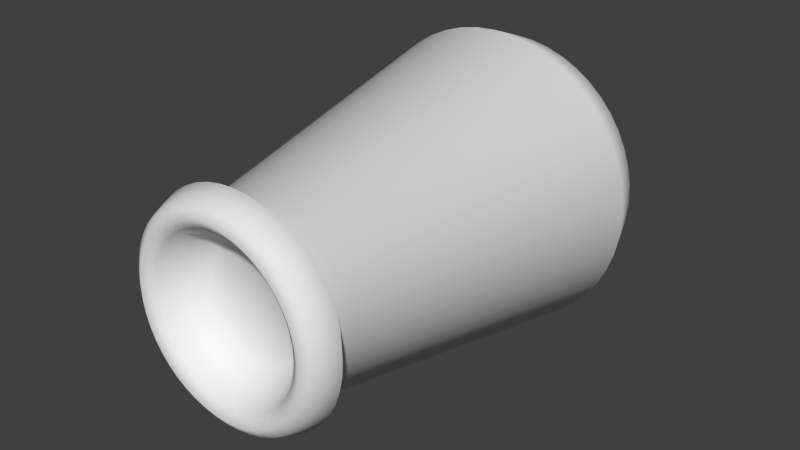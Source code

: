 # Source: cannon.blend  (saved by Blender 2.74.0; exported with 4.5.12 LTS)
import bpy
from mathutils import Matrix  # noqa: F401  (used for matrix-valued properties, if any)

bpy.ops.wm.read_factory_settings(use_empty=True)
scene = bpy.context.scene
scene.name = 'Scene'

# ---- collections
col_collection_1 = bpy.data.collections.new('Collection 1'); scene.collection.children.link(col_collection_1)

# ---- world
world_world = bpy.data.worlds.new('World'); scene.world = world_world
world_world.color = (0.05088, 0.05088, 0.05088)
world_world.use_sun_shadow = False
world_world.sun_shadow_jitter_overblur = 0.0
world_world.cycles.sampling_method = 'MANUAL'
world_world.cycles.sample_map_resolution = 256

# ---- meshes
me_torus = bpy.data.meshes.new('Torus')
me_torus.from_pydata([(1.275, 6.406e-08, -6.406e-08), (1.542, -0.1085, -6.974e-08), (1.426, -0.2245, -5.085e-08), (1.268, -0.267, -6.974e-08), (1.109, -0.2245, -5.085e-08), (0.9931, -0.1085, -6.974e-08), (0.75, 6.398e-08, -6.501e-08), (1.264, 7.48e-08, 0.1665), (1.529, -0.1085, 0.2013), (1.414, -0.2245, 0.1861), (1.257, -0.267, 0.1654), (1.1, -0.2245, 0.1448), (0.9846, -0.1085, 0.1296), (0.7436, 7.451e-08, 0.09789), (1.232, 9.001e-08, 0.3301), (1.489, -0.1085, 0.3991), (1.377, -0.2245, 0.3691), (1.224, -0.267, 0.3281), (1.071, -0.2245, 0.287), (0.9592, -0.1085, 0.257), (0.7244, 7.451e-08, 0.1941), (1.178, 9.001e-08, 0.488), (1.425, -0.1085, 0.5901), (1.317, -0.2245, 0.5457), (1.171, -0.267, 0.4851), (1.025, -0.2245, 0.4244), (0.9175, -0.1085, 0.38), (0.6929, 8.941e-08, 0.287), (1.104, 1.204e-07, 0.6376), (1.335, -0.1085, 0.771), (1.235, -0.2245, 0.713), (1.098, -0.267, 0.6338), (0.9605, -0.2245, 0.5545), (0.86, -0.1085, 0.4965), (0.6495, 8.941e-08, 0.375), (1.012, 1.204e-07, 0.7763), (1.223, -0.1085, 0.9387), (1.131, -0.2245, 0.8681), (1.006, -0.267, 0.7716), (0.8799, -0.2245, 0.6752), (0.7879, -0.1085, 0.6046), (0.595, 8.941e-08, 0.4566), (0.9018, 1.204e-07, 0.9018), (1.09, -0.1085, 1.09), (1.008, -0.2245, 1.008), (0.8963, -0.267, 0.8963), (0.7842, -0.2245, 0.7842), (0.7022, -0.1085, 0.7022), (0.5303, 1.192e-07, 0.5303), (0.7763, 1.204e-07, 1.012), (0.9387, -0.1085, 1.223), (0.8681, -0.2245, 1.131), (0.7716, -0.267, 1.006), (0.6752, -0.2245, 0.8799), (0.6046, -0.1085, 0.7879), (0.4566, 1.192e-07, 0.595), (0.6376, 1.204e-07, 1.104), (0.771, -0.1085, 1.335), (0.713, -0.2245, 1.235), (0.6338, -0.267, 1.098), (0.5545, -0.2245, 0.9605), (0.4965, -0.1085, 0.86), (0.375, 1.192e-07, 0.6495), (0.488, 1.204e-07, 1.178), (0.5901, -0.1085, 1.425), (0.5457, -0.2245, 1.317), (0.4851, -0.267, 1.171), (0.4244, -0.2245, 1.025), (0.38, -0.1085, 0.9175), (0.287, 1.192e-07, 0.6929), (0.3301, 1.204e-07, 1.232), (0.3991, -0.1085, 1.489), (0.3691, -0.2245, 1.377), (0.3281, -0.267, 1.224), (0.287, -0.2245, 1.071), (0.257, -0.1085, 0.9592), (0.1941, 1.192e-07, 0.7244), (0.1665, 1.204e-07, 1.264), (0.2013, -0.1085, 1.529), (0.1861, -0.2245, 1.414), (0.1654, -0.267, 1.257), (0.1448, -0.2245, 1.1), (0.1296, -0.1085, 0.9846), (0.09789, 1.192e-07, 0.7436), (6.242e-08, 1.204e-07, 1.275), (1.665e-07, -0.1085, 1.542), (1.665e-07, -0.2245, 1.426), (1.287e-07, -0.267, 1.268), (1.287e-07, -0.2245, 1.109), (9.096e-08, -0.1085, 0.9931), (8.941e-08, 1.192e-07, 0.75), (-0.1665, 1.204e-07, 1.264), (-0.2013, -0.1085, 1.529), (-0.1861, -0.2245, 1.414), (-0.1654, -0.267, 1.257), (-0.1448, -0.2245, 1.1), (-0.1296, -0.1085, 0.9846), (-0.09789, 1.192e-07, 0.7436), (-0.3301, 1.204e-07, 1.232), (-0.3991, -0.1085, 1.489), (-0.3691, -0.2245, 1.377), (-0.3281, -0.267, 1.224), (-0.287, -0.2245, 1.071), (-0.257, -0.1085, 0.9592), (-0.1941, 1.192e-07, 0.7244), (-0.488, 1.204e-07, 1.178), (-0.5901, -0.1085, 1.425), (-0.5457, -0.2245, 1.317), (-0.4851, -0.267, 1.171), (-0.4244, -0.2245, 1.025), (-0.38, -0.1085, 0.9175), (-0.287, 1.192e-07, 0.6929), (-0.6376, 1.204e-07, 1.104), (-0.771, -0.1085, 1.335), (-0.713, -0.2245, 1.235), (-0.6338, -0.267, 1.098), (-0.5545, -0.2245, 0.9605), (-0.4965, -0.1085, 0.86), (-0.375, 1.192e-07, 0.6495), (-0.7763, 1.204e-07, 1.012), (-0.9387, -0.1085, 1.223), (-0.8681, -0.2245, 1.131), (-0.7716, -0.267, 1.006), (-0.6752, -0.2245, 0.8799), (-0.6046, -0.1085, 0.7879), (-0.4566, 1.192e-07, 0.595), (-0.9018, 1.204e-07, 0.9018), (-1.09, -0.1085, 1.09), (-1.008, -0.2245, 1.008), (-0.8963, -0.267, 0.8963), (-0.7842, -0.2245, 0.7842), (-0.7022, -0.1085, 0.7022), (-0.5303, 1.192e-07, 0.5303), (-1.012, 1.204e-07, 0.7763), (-1.223, -0.1085, 0.9387), (-1.131, -0.2245, 0.8681), (-1.006, -0.267, 0.7716), (-0.8799, -0.2245, 0.6752), (-0.7879, -0.1085, 0.6046), (-0.595, 8.941e-08, 0.4566), (-1.104, 1.204e-07, 0.6376), (-1.335, -0.1085, 0.771), (-1.235, -0.2245, 0.713), (-1.098, -0.267, 0.6338), (-0.9605, -0.2245, 0.5545), (-0.86, -0.1085, 0.4965), (-0.6495, 8.941e-08, 0.375), (-1.178, 9.001e-08, 0.488), (-1.425, -0.1085, 0.5901), (-1.317, -0.2245, 0.5457), (-1.171, -0.267, 0.4851), (-1.025, -0.2245, 0.4244), (-0.9175, -0.1085, 0.38), (-0.6929, 8.941e-08, 0.287), (-1.232, 9.001e-08, 0.3301), (-1.489, -0.1085, 0.3991), (-1.377, -0.2245, 0.3691), (-1.224, -0.267, 0.3281), (-1.071, -0.2245, 0.287), (-0.9592, -0.1085, 0.257), (-0.7244, 7.451e-08, 0.1941), (-1.264, 7.48e-08, 0.1665), (-1.529, -0.1085, 0.2013), (-1.414, -0.2245, 0.1861), (-1.257, -0.267, 0.1654), (-1.1, -0.2245, 0.1448), (-0.9846, -0.1085, 0.1296), (-0.7436, 7.451e-08, 0.09789), (-1.275, 6.406e-08, 4.743e-08), (-1.542, -0.1085, 7.192e-08), (-1.426, -0.2245, 6.248e-08), (-1.268, -0.267, 6.248e-08), (-1.109, -0.2245, 4.359e-08), (-0.9931, -0.1085, 2.47e-08), (-0.75, 6.398e-08, 5.556e-10), (-1.264, 4.44e-08, -0.1665), (-1.529, -0.1085, -0.2013), (-1.414, -0.2245, -0.1861), (-1.257, -0.267, -0.1654), (-1.1, -0.2245, -0.1448), (-0.9846, -0.1085, -0.1296), (-0.7436, 5.96e-08, -0.09789), (-1.232, 2.92e-08, -0.3301), (-1.489, -0.1085, -0.3991), (-1.377, -0.2245, -0.3691), (-1.224, -0.267, -0.3281), (-1.071, -0.2245, -0.287), (-0.9592, -0.1085, -0.257), (-0.7244, 4.47e-08, -0.1941), (-1.178, 2.92e-08, -0.488), (-1.425, -0.1085, -0.5901), (-1.317, -0.2245, -0.5457), (-1.171, -0.267, -0.4851), (-1.025, -0.2245, -0.4244), (-0.9175, -0.1085, -0.38), (-0.6929, 2.98e-08, -0.287), (-1.104, -1.209e-09, -0.6376), (-1.335, -0.1085, -0.771), (-1.235, -0.2245, -0.713), (-1.098, -0.267, -0.6338), (-0.9605, -0.2245, -0.5545), (-0.86, -0.1085, -0.4965), (-0.6495, 2.98e-08, -0.375), (-1.012, -1.209e-09, -0.7763), (-1.223, -0.1085, -0.9387), (-1.131, -0.2245, -0.8681), (-1.006, -0.267, -0.7716), (-0.8799, -0.2245, -0.6752), (-0.7879, -0.1085, -0.6046), (-0.595, 2.98e-08, -0.4566), (-0.9018, -1.209e-09, -0.9018), (-1.09, -0.1085, -1.09), (-1.008, -0.2245, -1.008), (-0.8963, -0.267, -0.8963), (-0.7842, -0.2245, -0.7842), (-0.7022, -0.1085, -0.7022), (-0.5303, 0.0, -0.5303), (-0.7763, -1.209e-09, -1.012), (-0.9387, -0.1085, -1.223), (-0.8681, -0.2245, -1.131), (-0.7716, -0.267, -1.006), (-0.6752, -0.2245, -0.8799), (-0.6046, -0.1085, -0.7879), (-0.4566, 0.0, -0.595), (-0.6376, -1.209e-09, -1.104), (-0.771, -0.1085, -1.335), (-0.713, -0.2245, -1.235), (-0.6338, -0.267, -1.098), (-0.5545, -0.2245, -0.9605), (-0.4965, -0.1085, -0.86), (-0.375, 0.0, -0.6495), (-0.488, -1.209e-09, -1.178), (-0.5901, -0.1085, -1.425), (-0.5457, -0.2245, -1.317), (-0.4851, -0.267, -1.171), (-0.4244, -0.2245, -1.025), (-0.38, -0.1085, -0.9175), (-0.287, 0.0, -0.6929), (-0.3301, -1.209e-09, -1.232), (-0.3991, -0.1085, -1.489), (-0.3691, -0.2245, -1.377), (-0.3281, -0.267, -1.224), (-0.287, -0.2245, -1.071), (-0.257, -0.1085, -0.9592), (-0.1941, 0.0, -0.7244), (-0.1665, -1.209e-09, -1.264), (-0.2013, -0.1085, -1.529), (-0.1861, -0.2245, -1.414), (-0.1654, -0.267, -1.257), (-0.1448, -0.2245, -1.1), (-0.1296, -0.1085, -0.9846), (-0.0979, 0.0, -0.7436), (6.242e-08, -1.209e-09, -1.275), (1.665e-07, -0.1085, -1.542), (1.665e-07, -0.2245, -1.426), (1.287e-07, -0.267, -1.268), (1.287e-07, -0.2245, -1.109), (9.096e-08, -0.1085, -0.9931), (8.941e-08, 0.0, -0.75), (0.1665, -1.209e-09, -1.264), (0.2013, -0.1085, -1.529), (0.1861, -0.2245, -1.414), (0.1654, -0.267, -1.257), (0.1448, -0.2245, -1.1), (0.1296, -0.1085, -0.9846), (0.09789, 0.0, -0.7436), (0.3301, -1.209e-09, -1.232), (0.3991, -0.1085, -1.489), (0.3691, -0.2245, -1.377), (0.3281, -0.267, -1.224), (0.287, -0.2245, -1.071), (0.257, -0.1085, -0.9592), (0.1941, 0.0, -0.7244), (0.488, -1.209e-09, -1.178), (0.5901, -0.1085, -1.425), (0.5457, -0.2245, -1.317), (0.4851, -0.267, -1.171), (0.4244, -0.2245, -1.025), (0.38, -0.1085, -0.9175), (0.287, 0.0, -0.6929), (0.6376, -1.209e-09, -1.104), (0.771, -0.1085, -1.335), (0.713, -0.2245, -1.235), (0.6338, -0.267, -1.098), (0.5545, -0.2245, -0.9605), (0.4965, -0.1085, -0.86), (0.375, 0.0, -0.6495), (0.7763, -1.209e-09, -1.012), (0.9387, -0.1085, -1.223), (0.8681, -0.2245, -1.131), (0.7716, -0.267, -1.006), (0.6752, -0.2245, -0.8799), (0.6046, -0.1085, -0.7879), (0.4566, 0.0, -0.595), (0.9018, -1.209e-09, -0.9018), (1.09, -0.1085, -1.09), (1.008, -0.2245, -1.008), (0.8963, -0.267, -0.8963), (0.7842, -0.2245, -0.7842), (0.7022, -0.1085, -0.7022), (0.5303, 0.0, -0.5303), (1.012, -1.209e-09, -0.7763), (1.223, -0.1085, -0.9387), (1.131, -0.2245, -0.8681), (1.006, -0.267, -0.7716), (0.8799, -0.2245, -0.6752), (0.7879, -0.1085, -0.6046), (0.595, 2.98e-08, -0.4566), (1.104, -1.209e-09, -0.6376), (1.335, -0.1085, -0.771), (1.235, -0.2245, -0.713), (1.098, -0.267, -0.6338), (0.9605, -0.2245, -0.5545), (0.86, -0.1085, -0.4965), (0.6495, 2.98e-08, -0.375), (1.178, 2.92e-08, -0.488), (1.425, -0.1085, -0.5901), (1.317, -0.2245, -0.5457), (1.171, -0.267, -0.4851), (1.025, -0.2245, -0.4244), (0.9175, -0.1085, -0.38), (0.6929, 2.98e-08, -0.287), (1.232, 2.92e-08, -0.3301), (1.489, -0.1085, -0.3991), (1.377, -0.2245, -0.3691), (1.224, -0.267, -0.3281), (1.071, -0.2245, -0.287), (0.9592, -0.1085, -0.257), (0.7244, 4.47e-08, -0.1941), (1.264, 4.44e-08, -0.1665), (1.529, -0.1085, -0.2013), (1.414, -0.2245, -0.1861), (1.257, -0.267, -0.1654), (1.1, -0.2245, -0.1448), (0.9846, -0.1085, -0.1296), (0.7436, 5.96e-08, -0.09789), (-0.7503, 2.215, -0.5758), (-0.6688, 2.215, -0.6688), (-0.8738, 2.215, 0.3619), (1.847, 1.789, -1.066), (1.97, 1.789, -0.8162), (1.933, 2.002, -5.304e-07), (1.917, 2.002, 0.2523), (-0.3619, 2.215, 0.8738), (-0.2589, 2.296, 0.6251), (0.8191, 2.215, -0.4729), (0.586, 2.296, -0.3383), (-0.4729, 2.215, 0.8191), (-0.5758, 2.215, 0.7503), (-0.5368, 2.296, -0.4119), (-0.9136, 2.215, 0.2448), (-0.9377, 2.215, 0.1234), (0.8191, 2.215, 0.4729), (0.7503, 2.215, 0.5758), (0.5758, 2.215, -0.7503), (0.6688, 2.215, -0.6688), (1.367, 2.002, 1.367), (1.177, 2.002, 1.534), (-0.2589, 2.296, -0.6251), (-0.1751, 2.296, -0.6536), (-0.5368, 2.296, 0.4119), (-1.534, 2.002, 1.177), (-2.114, 1.789, -0.2784), (-2.06, 1.789, -0.552), (0.1751, 2.296, 0.6536), (0.5003, 2.002, 1.867), (0.6251, 2.296, -0.2589), (0.6536, 2.296, -0.1751), (-0.8191, 2.215, 0.4729), (-1.917, 2.002, -0.2523), (-1.867, 2.002, -0.5003), (0.552, 1.789, -2.06), (0.8162, 1.789, -1.97), (-0.3619, 2.215, -0.8738), (-0.9458, 2.215, -4.194e-07), (-0.9377, 2.215, -0.1234), (0.2784, 1.789, 2.114), (1.445e-07, 1.789, 2.133), (0.4729, 2.215, 0.8191), (0.3383, 2.296, 0.586), (2.06, 1.789, 0.552), (1.867, 2.002, 0.5003), (-0.4784, 2.296, -0.4784), (0.1234, 2.215, 0.9377), (0.08832, 2.296, 0.6708), (3.528e-08, 2.296, 0.6766), (-0.08832, 2.296, 0.6708), (0.8738, 2.215, 0.3619), (0.6766, 2.296, -5.407e-07), (0.6708, 2.296, 0.08832), (1.786, 2.002, -0.7398), (-0.6708, 2.296, -0.08832), (-1.298, 1.789, -1.692), (-1.177, 2.002, -1.534), (2.268e-07, 2.002, -1.933), (0.2523, 2.002, -1.917), (0.4119, 2.296, -0.5368), (0.4784, 2.296, -0.4784), (0.3619, 2.215, 0.8738), (1.917, 2.002, -0.2523), (-0.586, 2.296, 0.3383), (-0.6251, 2.296, 0.2589), (-1.674, 2.002, 0.9666), (1.867, 2.002, -0.5003), (0.2589, 2.296, -0.6251), (0.7398, 2.002, -1.786), (-0.7398, 2.002, 1.786), (-0.9666, 2.002, 1.674), (7.718e-08, 2.215, 0.9458), (-0.1234, 2.215, 0.9377), (-1.97, 1.789, -0.8162), (-0.6251, 2.296, -0.2589), (-1.786, 2.002, -0.7398), (-0.6766, 2.296, -4.869e-07), (1.066, 1.789, 1.847), (0.9666, 2.002, 1.674), (1.97, 1.789, 0.8162), (2.06, 1.789, -0.552), (-0.4119, 2.296, 0.5368), (-0.4784, 2.296, 0.4784), (0.4729, 2.215, -0.8191), (0.3383, 2.296, -0.586), (0.2589, 2.296, 0.6251), (1.674, 2.002, 0.9666), (1.534, 2.002, 1.177), (0.2448, 2.215, -0.9136), (0.2784, 1.789, -2.114), (0.9136, 2.215, 0.2448), (0.6536, 2.296, 0.1751), (-0.2448, 2.215, -0.9136), (-0.8162, 1.789, -1.97), (-0.7398, 2.002, -1.786), (-0.552, 1.789, 2.06), (-0.8162, 1.789, 1.97), (1.298, 1.789, 1.692), (0.2448, 2.215, 0.9136), (0.1751, 2.296, -0.6536), (-0.8191, 2.215, -0.4729), (-0.586, 2.296, -0.3383), (0.9136, 2.215, -0.2448), (-1.692, 1.789, 1.298), (-1.847, 1.789, 1.066), (0.4784, 2.296, 0.4784), (-1.508, 1.789, -1.508), (-1.933, 2.002, -3.646e-07), (1.786, 2.002, 0.7398), (-1.367, 2.002, -1.367), (1.674, 2.002, -0.9666), (1.508, 1.789, -1.508), (1.692, 1.789, -1.298), (-0.6688, 2.215, 0.6688), (-0.552, 1.789, -2.06), (3.528e-08, 2.296, -0.6766), (-0.7503, 2.215, 0.5758), (-0.5003, 2.002, -1.867), (0.6251, 2.296, 0.2589), (0.586, 2.296, 0.3383), (0.3619, 2.215, -0.8738), (0.2523, 2.002, 1.917), (1.177, 2.002, -1.534), (0.6708, 2.296, -0.08832), (-0.6536, 2.296, -0.1751), (-1.508, 1.789, 1.508), (2.268e-07, 2.002, 1.933), (-0.2523, 2.002, 1.917), (0.5758, 2.215, 0.7503), (0.4119, 2.296, 0.5368), (-0.2448, 2.215, 0.9136), (-0.1751, 2.296, 0.6536), (0.8738, 2.215, -0.3619), (1.367, 2.002, -1.367), (-0.1234, 2.215, -0.9377), (-0.6708, 2.296, 0.08832), (-1.917, 2.002, 0.2523), (0.7503, 2.215, -0.5758), (0.9377, 2.215, 0.1234), (1.445e-07, 1.789, -2.133), (-0.08832, 2.296, -0.6708), (-0.3383, 2.296, -0.586), (-0.9666, 2.002, -1.674), (-2.06, 1.789, 0.552), (-1.867, 2.002, 0.5003), (0.5368, 2.296, 0.4119), (0.8162, 1.789, 1.97), (0.7398, 2.002, 1.786), (-1.367, 2.002, 1.367), (-0.5003, 2.002, 1.867), (-0.2523, 2.002, -1.917), (-2.114, 1.789, 0.2784), (0.9377, 2.215, -0.1234), (1.847, 1.789, 1.066), (-0.3383, 2.296, 0.586), (0.9458, 2.215, -5.04e-07), (1.298, 1.789, -1.692), (-0.2784, 1.789, 2.114), (-0.6536, 2.296, 0.1751), (0.1234, 2.215, -0.9377), (0.08832, 2.296, -0.6708), (-1.177, 2.002, 1.534), (-0.4729, 2.215, -0.8191), (-1.847, 1.789, -1.066), (-0.8738, 2.215, -0.3619), (-1.674, 2.002, -0.9666), (-0.9136, 2.215, -0.2448), (2.114, 1.789, -0.2784), (7.718e-08, 2.215, -0.9458), (-0.2784, 1.789, -2.114), (-1.066, 1.789, -1.847), (0.6688, 2.215, 0.6688), (-0.5758, 2.215, -0.7503), (-1.298, 1.789, 1.692), (2.133, 1.789, -5.131e-07), (1.534, 2.002, -1.177), (0.9666, 2.002, -1.674), (0.5368, 2.296, -0.4119), (-1.692, 1.789, -1.298), (-1.534, 2.002, -1.177), (-2.133, 1.789, -3.267e-07), (0.552, 1.789, 2.06), (0.5003, 2.002, -1.867), (1.692, 1.789, 1.298), (-0.4119, 2.296, -0.5368), (1.066, 1.789, -1.847), (1.508, 1.789, 1.508), (2.114, 1.789, 0.2784), (-1.97, 1.789, 0.8162), (-1.786, 2.002, 0.7398), (-1.066, 1.789, 1.847), (-0.7503, 2.215, -0.5758), (-0.6688, 2.215, -0.6688), (-0.8738, 2.215, 0.3619), (-0.3619, 2.215, 0.8738), (0.8191, 2.215, -0.4729), (-0.4729, 2.215, 0.8191), (-0.5758, 2.215, 0.7503), (-0.9136, 2.215, 0.2448), (-0.9377, 2.215, 0.1234), (0.8191, 2.215, 0.4729), (0.7503, 2.215, 0.5758), (0.5758, 2.215, -0.7503), (0.6688, 2.215, -0.6688), (-0.8191, 2.215, 0.4729), (-0.3619, 2.215, -0.8738), (-0.9458, 2.215, -4.194e-07), (-0.9377, 2.215, -0.1234), (0.4729, 2.215, 0.8191), (0.1234, 2.215, 0.9377), (0.8738, 2.215, 0.3619), (0.3619, 2.215, 0.8738), (7.718e-08, 2.215, 0.9458), (-0.1234, 2.215, 0.9377), (0.4729, 2.215, -0.8191), (0.2448, 2.215, -0.9136), (0.9136, 2.215, 0.2448), (-0.2448, 2.215, -0.9136), (0.2448, 2.215, 0.9136), (-0.8191, 2.215, -0.4729), (0.9136, 2.215, -0.2448), (-0.6688, 2.215, 0.6688), (-0.7503, 2.215, 0.5758), (0.3619, 2.215, -0.8738), (0.5758, 2.215, 0.7503), (-0.2448, 2.215, 0.9136), (0.8738, 2.215, -0.3619), (-0.1234, 2.215, -0.9377), (0.7503, 2.215, -0.5758), (0.9377, 2.215, 0.1234), (0.9377, 2.215, -0.1234), (0.9458, 2.215, -5.04e-07), (0.1234, 2.215, -0.9377), (-0.4729, 2.215, -0.8191), (-0.8738, 2.215, -0.3619), (-0.9136, 2.215, -0.2448), (7.718e-08, 2.215, -0.9458), (0.6688, 2.215, 0.6688), (-0.5758, 2.215, -0.7503), (-0.7503, 2.215, -0.5758), (-0.6688, 2.215, -0.6688), (-0.8738, 2.215, 0.3619), (-0.3619, 2.215, 0.8738), (0.8191, 2.215, -0.4729), (-0.4729, 2.215, 0.8191), (-0.5758, 2.215, 0.7503), (-0.9136, 2.215, 0.2448), (-0.9377, 2.215, 0.1234), (0.8191, 2.215, 0.4729), (0.7503, 2.215, 0.5758), (0.5758, 2.215, -0.7503), (0.6688, 2.215, -0.6688), (-0.8191, 2.215, 0.4729), (-0.3619, 2.215, -0.8738), (-0.9458, 2.215, -4.194e-07), (-0.9377, 2.215, -0.1234), (0.4729, 2.215, 0.8191), (0.1234, 2.215, 0.9377), (0.8738, 2.215, 0.3619), (0.3619, 2.215, 0.8738), (7.718e-08, 2.215, 0.9458), (-0.1234, 2.215, 0.9377), (0.4729, 2.215, -0.8191), (0.2448, 2.215, -0.9136), (0.9136, 2.215, 0.2448), (-0.2448, 2.215, -0.9136), (0.2448, 2.215, 0.9136), (-0.8191, 2.215, -0.4729), (0.9136, 2.215, -0.2448), (-0.6688, 2.215, 0.6688), (-0.7503, 2.215, 0.5758), (0.3619, 2.215, -0.8738), (0.5758, 2.215, 0.7503), (-0.2448, 2.215, 0.9136), (0.8738, 2.215, -0.3619), (-0.1234, 2.215, -0.9377), (0.7503, 2.215, -0.5758), (0.9377, 2.215, 0.1234), (0.9377, 2.215, -0.1234), (0.9458, 2.215, -5.04e-07), (0.1234, 2.215, -0.9377), (-0.4729, 2.215, -0.8191), (-0.8738, 2.215, -0.3619), (-0.9136, 2.215, -0.2448), (7.718e-08, 2.215, -0.9458), (0.6688, 2.215, 0.6688), (-0.5758, 2.215, -0.7503), (-1.109, 2.166, 0.8643), (0.3695, 2.166, 1.366), (0.5436, 2.166, -1.29), (-1.293, 2.166, -0.5292), (0.9996, 2.166, 1.002), (1.223, 2.166, -0.6941), (1.363, 2.166, 0.3724), (0.005772, 2.166, -1.397), (-0.5321, 2.166, 1.307), (0.1892, 2.166, 1.402), (0.8614, 2.166, -1.106), (1.399, 2.166, -0.1748), (-1.388, 2.166, 0.1921), (-1.211, 2.166, 0.7114), (-0.697, 2.166, -1.209), (-1.352, 2.166, -0.3551), (-0.5321, 2.166, -1.29), (1.121, 2.166, 0.8643), (0.005772, 2.166, 1.414), (-0.1777, 2.166, 1.402), (-0.358, 2.166, -1.349), (-0.697, 2.166, 1.226), (1.363, 2.166, -0.3551), (-1.352, 2.166, 0.3724), (1.121, 2.166, -0.8469), (-0.9881, 2.166, -0.9852), (0.1892, 2.166, -1.385), (1.399, 2.166, 0.1921), (-0.8498, 2.166, -1.106), (-1.388, 2.166, -0.1748), (0.5436, 2.166, 1.307), (1.223, 2.166, 0.7114), (0.3695, 2.166, -1.349), (-0.9881, 2.166, 1.002), (-0.1777, 2.166, -1.385), (-0.8498, 2.166, 1.124), (0.9996, 2.166, -0.9852), (-0.358, 2.166, 1.366), (1.304, 2.166, -0.5292), (-1.109, 2.166, -0.8469), (-1.4, 2.166, 0.008667), (-1.211, 2.166, -0.6941), (0.7085, 2.166, 1.226), (-1.293, 2.166, 0.5465), (1.411, 2.166, 0.008667), (1.304, 2.166, 0.5465), (0.8614, 2.166, 1.124), (0.7085, 2.166, -1.209)], [(555, 435), (398, 548), (572, 503), (375, 544), (528, 336), (437, 556), (563, 469), (345, 532), (538, 353), (352, 537), (549, 408), (383, 546), (571, 501), (531, 343), (467, 562), (378, 545), (566, 475), (492, 568), (534, 348), (347, 533), (550, 409), (539, 354), (420, 551), (573, 505), (471, 564), (541, 368), (453, 559), (450, 558), (565, 474), (355, 540), (374, 543), (530, 338), (542, 373), (499, 570), (557, 439), (465, 561), (351, 536), (489, 567), (575, 509), (337, 529), (552, 425), (496, 569), (429, 554), (457, 560), (547, 387), (427, 553), (574, 508), (350, 535), (617, 569), (573, 621), (578, 530), (541, 589), (580, 532), (565, 613), (600, 552), (576, 528), (556, 604), (602, 554), (542, 590), (615, 567), (557, 605), (614, 566), (568, 616), (584, 536), (535, 583), (603, 555), (548, 596), (606, 558), (534, 582), (579, 531), (562, 610), (611, 563), (587, 539), (551, 599), (619, 571), (572, 620), (607, 559), (592, 544), (543, 591), (564, 612), (609, 561), (574, 622), (623, 575), (529, 577), (586, 538), (537, 585), (595, 547), (553, 601), (597, 549), (546, 594), (593, 545), (618, 570), (540, 588), (608, 560), (550, 598), (533, 581)], [(0, 7, 8, 1), (1, 8, 9, 2), (2, 9, 10, 3), (3, 10, 11, 4), (4, 11, 12, 5), (5, 12, 13, 6), (7, 14, 15, 8), (8, 15, 16, 9), (9, 16, 17, 10), (10, 17, 18, 11), (11, 18, 19, 12), (12, 19, 20, 13), (14, 21, 22, 15), (15, 22, 23, 16), (16, 23, 24, 17), (17, 24, 25, 18), (18, 25, 26, 19), (19, 26, 27, 20), (21, 28, 29, 22), (22, 29, 30, 23), (23, 30, 31, 24), (24, 31, 32, 25), (25, 32, 33, 26), (26, 33, 34, 27), (28, 35, 36, 29), (29, 36, 37, 30), (30, 37, 38, 31), (31, 38, 39, 32), (32, 39, 40, 33), (33, 40, 41, 34), (35, 42, 43, 36), (36, 43, 44, 37), (37, 44, 45, 38), (38, 45, 46, 39), (39, 46, 47, 40), (40, 47, 48, 41), (42, 49, 50, 43), (43, 50, 51, 44), (44, 51, 52, 45), (45, 52, 53, 46), (46, 53, 54, 47), (47, 54, 55, 48), (49, 56, 57, 50), (50, 57, 58, 51), (51, 58, 59, 52), (52, 59, 60, 53), (53, 60, 61, 54), (54, 61, 62, 55), (56, 63, 64, 57), (57, 64, 65, 58), (58, 65, 66, 59), (59, 66, 67, 60), (60, 67, 68, 61), (61, 68, 69, 62), (63, 70, 71, 64), (64, 71, 72, 65), (65, 72, 73, 66), (66, 73, 74, 67), (67, 74, 75, 68), (68, 75, 76, 69), (70, 77, 78, 71), (71, 78, 79, 72), (72, 79, 80, 73), (73, 80, 81, 74), (74, 81, 82, 75), (75, 82, 83, 76), (77, 84, 85, 78), (78, 85, 86, 79), (79, 86, 87, 80), (80, 87, 88, 81), (81, 88, 89, 82), (82, 89, 90, 83), (84, 91, 92, 85), (85, 92, 93, 86), (86, 93, 94, 87), (87, 94, 95, 88), (88, 95, 96, 89), (89, 96, 97, 90), (91, 98, 99, 92), (92, 99, 100, 93), (93, 100, 101, 94), (94, 101, 102, 95), (95, 102, 103, 96), (96, 103, 104, 97), (98, 105, 106, 99), (99, 106, 107, 100), (100, 107, 108, 101), (101, 108, 109, 102), (102, 109, 110, 103), (103, 110, 111, 104), (105, 112, 113, 106), (106, 113, 114, 107), (107, 114, 115, 108), (108, 115, 116, 109), (109, 116, 117, 110), (110, 117, 118, 111), (112, 119, 120, 113), (113, 120, 121, 114), (114, 121, 122, 115), (115, 122, 123, 116), (116, 123, 124, 117), (117, 124, 125, 118), (119, 126, 127, 120), (120, 127, 128, 121), (121, 128, 129, 122), (122, 129, 130, 123), (123, 130, 131, 124), (124, 131, 132, 125), (126, 133, 134, 127), (127, 134, 135, 128), (128, 135, 136, 129), (129, 136, 137, 130), (130, 137, 138, 131), (131, 138, 139, 132), (133, 140, 141, 134), (134, 141, 142, 135), (135, 142, 143, 136), (136, 143, 144, 137), (137, 144, 145, 138), (138, 145, 146, 139), (140, 147, 148, 141), (141, 148, 149, 142), (142, 149, 150, 143), (143, 150, 151, 144), (144, 151, 152, 145), (145, 152, 153, 146), (147, 154, 155, 148), (148, 155, 156, 149), (149, 156, 157, 150), (150, 157, 158, 151), (151, 158, 159, 152), (152, 159, 160, 153), (154, 161, 162, 155), (155, 162, 163, 156), (156, 163, 164, 157), (157, 164, 165, 158), (158, 165, 166, 159), (159, 166, 167, 160), (161, 168, 169, 162), (162, 169, 170, 163), (163, 170, 171, 164), (164, 171, 172, 165), (165, 172, 173, 166), (166, 173, 174, 167), (168, 175, 176, 169), (169, 176, 177, 170), (170, 177, 178, 171), (171, 178, 179, 172), (172, 179, 180, 173), (173, 180, 181, 174), (175, 182, 183, 176), (176, 183, 184, 177), (177, 184, 185, 178), (178, 185, 186, 179), (179, 186, 187, 180), (180, 187, 188, 181), (182, 189, 190, 183), (183, 190, 191, 184), (184, 191, 192, 185), (185, 192, 193, 186), (186, 193, 194, 187), (187, 194, 195, 188), (189, 196, 197, 190), (190, 197, 198, 191), (191, 198, 199, 192), (192, 199, 200, 193), (193, 200, 201, 194), (194, 201, 202, 195), (196, 203, 204, 197), (197, 204, 205, 198), (198, 205, 206, 199), (199, 206, 207, 200), (200, 207, 208, 201), (201, 208, 209, 202), (203, 210, 211, 204), (204, 211, 212, 205), (205, 212, 213, 206), (206, 213, 214, 207), (207, 214, 215, 208), (208, 215, 216, 209), (210, 217, 218, 211), (211, 218, 219, 212), (212, 219, 220, 213), (213, 220, 221, 214), (214, 221, 222, 215), (215, 222, 223, 216), (217, 224, 225, 218), (218, 225, 226, 219), (219, 226, 227, 220), (220, 227, 228, 221), (221, 228, 229, 222), (222, 229, 230, 223), (224, 231, 232, 225), (225, 232, 233, 226), (226, 233, 234, 227), (227, 234, 235, 228), (228, 235, 236, 229), (229, 236, 237, 230), (56, 49, 434, 414), (91, 84, 377, 494), (161, 154, 480, 488), (231, 238, 239, 232), (232, 239, 240, 233), (233, 240, 241, 234), (234, 241, 242, 235), (235, 242, 243, 236), (236, 243, 244, 237), (77, 70, 518, 376), (7, 0, 511, 524), (154, 147, 525, 480), (224, 217, 392, 507), (238, 245, 246, 239), (239, 246, 247, 240), (240, 247, 248, 241), (241, 248, 249, 242), (242, 249, 250, 243), (243, 250, 251, 244), (14, 7, 524, 380), (196, 189, 410, 500), (189, 182, 363, 410), (245, 252, 253, 246), (246, 253, 254, 247), (247, 254, 255, 248), (248, 255, 256, 249), (249, 256, 257, 250), (250, 257, 258, 251), (168, 161, 488, 517), (28, 21, 416, 490), (252, 259, 260, 253), (253, 260, 261, 254), (254, 261, 262, 255), (255, 262, 263, 256), (256, 263, 264, 257), (257, 264, 265, 258), (203, 196, 500, 515), (147, 140, 441, 525), (105, 98, 432, 433), (259, 266, 267, 260), (260, 267, 268, 261), (261, 268, 269, 262), (262, 269, 270, 263), (263, 270, 271, 264), (264, 271, 272, 265), (266, 259, 426, 371), (266, 273, 274, 267), (267, 274, 275, 268), (268, 275, 276, 269), (269, 276, 277, 270), (270, 277, 278, 271), (271, 278, 279, 272), (217, 210, 443, 392), (182, 175, 362, 363), (273, 280, 281, 274), (274, 281, 282, 275), (275, 282, 283, 276), (276, 283, 284, 277), (277, 284, 285, 278), (278, 285, 286, 279), (133, 126, 462, 440), (35, 28, 490, 520), (0, 329, 504, 511), (259, 252, 476, 426), (175, 168, 517, 362), (280, 287, 288, 281), (281, 288, 289, 282), (282, 289, 290, 283), (283, 290, 291, 284), (284, 291, 292, 285), (285, 292, 293, 286), (63, 56, 414, 483), (231, 224, 507, 430), (245, 238, 451, 506), (287, 294, 295, 288), (288, 295, 296, 289), (289, 296, 297, 290), (290, 297, 298, 291), (291, 298, 299, 292), (292, 299, 300, 293), (315, 308, 339, 340), (287, 280, 522, 493), (280, 273, 372, 522), (294, 301, 302, 295), (295, 302, 303, 296), (296, 303, 304, 297), (297, 304, 305, 298), (298, 305, 306, 299), (299, 306, 307, 300), (308, 301, 449, 339), (49, 42, 523, 434), (238, 231, 430, 451), (98, 91, 494, 432), (301, 308, 309, 302), (302, 309, 310, 303), (303, 310, 311, 304), (304, 311, 312, 305), (305, 312, 313, 306), (306, 313, 314, 307), (273, 266, 371, 372), (119, 112, 527, 510), (322, 315, 340, 417), (301, 294, 448, 449), (308, 315, 316, 309), (309, 316, 317, 310), (310, 317, 318, 311), (311, 318, 319, 312), (312, 319, 320, 313), (313, 320, 321, 314), (294, 287, 493, 448), (42, 35, 520, 523), (315, 322, 323, 316), (316, 323, 324, 317), (317, 324, 325, 318), (318, 325, 326, 319), (319, 326, 327, 320), (320, 327, 328, 321), (84, 77, 376, 377), (252, 245, 506, 476), (112, 105, 433, 527), (140, 133, 440, 441), (322, 329, 330, 323), (323, 330, 331, 324), (324, 331, 332, 325), (325, 332, 333, 326), (326, 333, 334, 327), (327, 334, 335, 328), (70, 63, 483, 518), (210, 203, 515, 443), (126, 119, 510, 462), (329, 0, 1, 330), (330, 1, 2, 331), (331, 2, 3, 332), (332, 3, 4, 333), (333, 4, 5, 334), (334, 5, 6, 335), (329, 322, 417, 504), (21, 14, 380, 416), (258, 90, 97, 104, 111, 118, 125, 132, 139, 146, 153, 160, 167, 174, 181, 188, 195, 202, 209, 216, 223, 230, 237, 244, 251), (668, 651, 342, 341), (511, 341, 342, 524), (651, 630, 381, 342), (342, 381, 380, 524), (630, 669, 445, 381), (381, 445, 416, 380), (669, 655, 423, 445), (445, 423, 490, 416), (655, 641, 424, 423), (423, 424, 520, 490), (641, 628, 356, 424), (424, 356, 523, 520), (628, 670, 357, 356), (356, 357, 434, 523), (670, 666, 415, 357), (357, 415, 414, 434), (666, 654, 484, 415), (415, 484, 483, 414), (654, 625, 365, 484), (484, 365, 518, 483), (625, 633, 458, 365), (365, 458, 376, 518), (633, 642, 463, 458), (458, 463, 377, 376), (642, 643, 464, 463), (463, 464, 494, 377), (643, 661, 486, 464), (464, 486, 432, 494), (661, 632, 406, 486), (486, 406, 433, 432), (632, 645, 407, 406), (406, 407, 527, 433), (645, 659, 498, 407), (407, 498, 510, 527), (659, 657, 485, 498), (498, 485, 462, 510), (657, 624, 361, 485), (485, 361, 440, 462), (624, 637, 402, 361), (361, 402, 441, 440), (637, 667, 526, 402), (402, 526, 525, 441), (667, 647, 481, 526), (526, 481, 480, 525), (647, 636, 473, 481), (481, 473, 488, 480), (636, 664, 444, 473), (473, 444, 517, 488), (664, 653, 369, 444), (444, 369, 362, 517), (653, 639, 370, 369), (369, 370, 363, 362), (639, 627, 412, 370), (370, 412, 410, 363), (627, 665, 502, 412), (412, 502, 500, 410), (665, 663, 516, 502), (502, 516, 515, 500), (663, 649, 446, 516), (516, 446, 443, 515), (649, 652, 393, 446), (446, 393, 392, 443), (652, 638, 479, 393), (393, 479, 507, 392), (638, 640, 431, 479), (479, 431, 430, 507), (640, 644, 454, 431), (431, 454, 451, 430), (644, 658, 487, 454), (454, 487, 506, 451), (658, 631, 394, 487), (487, 394, 476, 506), (631, 650, 395, 394), (394, 395, 426, 476), (650, 656, 519, 395), (395, 519, 371, 426), (656, 626, 405, 519), (519, 405, 372, 371), (626, 671, 513, 405), (405, 513, 522, 372), (671, 634, 459, 513), (513, 459, 493, 522), (634, 660, 470, 459), (459, 470, 448, 493), (660, 648, 512, 470), (470, 512, 449, 448), (648, 629, 447, 512), (512, 447, 339, 449), (629, 662, 390, 447), (447, 390, 340, 339), (662, 646, 403, 390), (390, 403, 417, 340), (646, 635, 399, 403), (403, 399, 504, 417), (358, 478, 521, 382, 349, 438, 411, 461, 391, 413, 472, 495, 401, 400, 360, 419, 418, 491, 344, 468, 386, 385, 452, 477, 359), (635, 668, 341, 399), (399, 341, 511, 504), (460, 388, 668, 635), (367, 460, 635, 646), (366, 367, 646, 662), (346, 366, 662, 629), (514, 346, 629, 648), (397, 514, 648, 660), (396, 397, 660, 634), (421, 396, 634, 671), (404, 421, 671, 626), (436, 404, 626, 656), (497, 436, 656, 650), (452, 497, 650, 631), (477, 452, 631, 658), (359, 477, 658, 644), (358, 359, 644, 640), (478, 358, 640, 638), (521, 478, 638, 652), (382, 521, 652, 649), (349, 382, 649, 663), (438, 349, 663, 665), (411, 438, 665, 627), (461, 411, 627, 639), (391, 461, 639, 653), (413, 391, 653, 664), (472, 413, 664, 636), (495, 472, 636, 647), (401, 495, 647, 667), (400, 401, 667, 637), (360, 400, 637, 624), (419, 360, 624, 657), (418, 419, 657, 659), (491, 418, 659, 645), (344, 491, 645, 632), (468, 344, 632, 661), (386, 468, 661, 643), (385, 386, 643, 642), (384, 385, 642, 633), (364, 384, 633, 625), (422, 364, 625, 654), (379, 422, 654, 666), (466, 379, 666, 670), (442, 466, 670, 628), (482, 442, 628, 641), (456, 482, 641, 655), (455, 456, 655, 669), (428, 455, 669, 630), (389, 428, 630, 651), (388, 389, 651, 668), (452, 385, 384, 364, 422, 379, 466, 442, 482, 456, 455, 428, 389, 388, 460, 367, 366, 346, 514, 397, 396, 421, 404, 436, 497), (55, 62, 69, 76, 83, 90, 258, 265, 272, 279, 286, 293, 300, 307, 314, 321, 328, 335, 6, 13, 20, 27, 34, 41, 48)])
me_torus.polygons.foreach_set('use_smooth', [True] * 484)
_uv = me_torus.uv_layers.new(name='UVMap')
_uv.uv.foreach_set('vector', [0.2238, 0.7032, 0.2219, 0.7186, 0.1977, 0.7152, 0.1997, 0.7001, 0.1997, 0.7001, 0.1977, 0.7152, 0.185, 0.7134, 0.187, 0.6986, 0.187, 0.6986, 0.185, 0.7134, 0.1713, 0.7113, 0.1733, 0.6968, 0.1733, 0.6968, 0.1713, 0.7113, 0.1561, 0.7089, 0.1581, 0.6947, 0.1581, 0.6947, 0.1561, 0.7089, 0.1395, 0.7062, 0.1414, 0.6925, 0.1414, 0.6925, 0.1395, 0.7062, 0.1078, 0.7013, 0.1093, 0.6884, 0.2219, 0.7186, 0.2198, 0.7342, 0.1953, 0.7303, 0.1977, 0.7152, 0.1977, 0.7152, 0.1953, 0.7303, 0.1826, 0.7283, 0.185, 0.7134, 0.185, 0.7134, 0.1826, 0.7283, 0.1689, 0.7258, 0.1713, 0.7113, 0.1713, 0.7113, 0.1689, 0.7258, 0.1537, 0.723, 0.1561, 0.7089, 0.1561, 0.7089, 0.1537, 0.723, 0.1372, 0.7199, 0.1395, 0.7062, 0.1395, 0.7062, 0.1372, 0.7199, 0.106, 0.7141, 0.1078, 0.7013, 0.2198, 0.7342, 0.2174, 0.75, 0.1927, 0.7455, 0.1953, 0.7303, 0.1953, 0.7303, 0.1927, 0.7455, 0.1798, 0.7432, 0.1826, 0.7283, 0.1826, 0.7283, 0.1798, 0.7432, 0.1661, 0.7403, 0.1689, 0.7258, 0.1689, 0.7258, 0.1661, 0.7403, 0.1509, 0.737, 0.1537, 0.723, 0.1537, 0.723, 0.1509, 0.737, 0.1345, 0.7334, 0.1372, 0.7199, 0.1372, 0.7199, 0.1345, 0.7334, 0.1037, 0.7265, 0.106, 0.7141, 0.2174, 0.75, 0.2147, 0.766, 0.1896, 0.7609, 0.1927, 0.7455, 0.1927, 0.7455, 0.1896, 0.7609, 0.1766, 0.7582, 0.1798, 0.7432, 0.1798, 0.7432, 0.1766, 0.7582, 0.1628, 0.7549, 0.1661, 0.7403, 0.1661, 0.7403, 0.1628, 0.7549, 0.1477, 0.751, 0.1509, 0.737, 0.1509, 0.737, 0.1477, 0.751, 0.1313, 0.7468, 0.1345, 0.7334, 0.1345, 0.7334, 0.1313, 0.7468, 0.101, 0.7388, 0.1037, 0.7265, 0.2147, 0.766, 0.2117, 0.7824, 0.1861, 0.7765, 0.1896, 0.7609, 0.1896, 0.7609, 0.1861, 0.7765, 0.1729, 0.7733, 0.1766, 0.7582, 0.1766, 0.7582, 0.1729, 0.7733, 0.159, 0.7695, 0.1628, 0.7549, 0.1628, 0.7549, 0.159, 0.7695, 0.1438, 0.765, 0.1477, 0.751, 0.1477, 0.751, 0.1438, 0.765, 0.1276, 0.7601, 0.1313, 0.7468, 0.1313, 0.7468, 0.1276, 0.7601, 0.09787, 0.7508, 0.101, 0.7388, 0.2117, 0.7824, 0.2082, 0.7991, 0.182, 0.7923, 0.1861, 0.7765, 0.1861, 0.7765, 0.182, 0.7923, 0.1686, 0.7886, 0.1729, 0.7733, 0.1729, 0.7733, 0.1686, 0.7886, 0.1546, 0.7842, 0.159, 0.7695, 0.159, 0.7695, 0.1546, 0.7842, 0.1394, 0.779, 0.1438, 0.765, 0.1438, 0.765, 0.1394, 0.779, 0.1232, 0.7732, 0.1276, 0.7601, 0.1276, 0.7601, 0.1232, 0.7732, 0.09414, 0.7624, 0.09787, 0.7508, 0.2082, 0.7991, 0.2041, 0.8162, 0.1772, 0.8085, 0.182, 0.7923, 0.182, 0.7923, 0.1772, 0.8085, 0.1636, 0.8041, 0.1686, 0.7886, 0.1686, 0.7886, 0.1636, 0.8041, 0.1494, 0.799, 0.1546, 0.7842, 0.1546, 0.7842, 0.1494, 0.799, 0.1342, 0.7929, 0.1394, 0.779, 0.1394, 0.779, 0.1342, 0.7929, 0.1181, 0.7862, 0.1232, 0.7732, 0.1232, 0.7732, 0.1181, 0.7862, 0.08979, 0.7738, 0.09414, 0.7624, 0.2041, 0.8162, 0.1995, 0.8339, 0.1718, 0.825, 0.1772, 0.8085, 0.1772, 0.8085, 0.1718, 0.825, 0.1578, 0.8199, 0.1636, 0.8041, 0.1636, 0.8041, 0.1578, 0.8199, 0.1434, 0.8139, 0.1494, 0.799, 0.1494, 0.799, 0.1434, 0.8139, 0.1281, 0.8069, 0.1342, 0.7929, 0.1342, 0.7929, 0.1281, 0.8069, 0.1122, 0.7991, 0.1181, 0.7862, 0.1181, 0.7862, 0.1122, 0.7991, 0.08474, 0.7847, 0.08979, 0.7738, 0.1995, 0.8339, 0.1943, 0.8521, 0.1654, 0.842, 0.1718, 0.825, 0.1718, 0.825, 0.1654, 0.842, 0.151, 0.8361, 0.1578, 0.8199, 0.1578, 0.8199, 0.151, 0.8361, 0.1363, 0.829, 0.1434, 0.8139, 0.1434, 0.8139, 0.1363, 0.829, 0.121, 0.8208, 0.1281, 0.8069, 0.1281, 0.8069, 0.121, 0.8208, 0.1053, 0.8117, 0.1122, 0.7991, 0.1122, 0.7991, 0.1053, 0.8117, 0.07891, 0.7951, 0.08474, 0.7847, 0.1943, 0.8521, 0.1883, 0.8711, 0.1579, 0.8597, 0.1654, 0.842, 0.1654, 0.842, 0.1579, 0.8597, 0.143, 0.8528, 0.151, 0.8361, 0.151, 0.8361, 0.143, 0.8528, 0.128, 0.8444, 0.1363, 0.829, 0.1363, 0.829, 0.128, 0.8444, 0.1126, 0.8346, 0.121, 0.8208, 0.121, 0.8208, 0.1126, 0.8346, 0.09726, 0.824, 0.1053, 0.8117, 0.1053, 0.8117, 0.09726, 0.824, 0.07223, 0.805, 0.07891, 0.7951, 0.1883, 0.8711, 0.1816, 0.8909, 0.1492, 0.8785, 0.1579, 0.8597, 0.1579, 0.8597, 0.1492, 0.8785, 0.1334, 0.8702, 0.143, 0.8528, 0.143, 0.8528, 0.1334, 0.8702, 0.1179, 0.8599, 0.128, 0.8444, 0.128, 0.8444, 0.1179, 0.8599, 0.1028, 0.8483, 0.1126, 0.8346, 0.1126, 0.8346, 0.1028, 0.8483, 0.0879, 0.8358, 0.09726, 0.824, 0.09726, 0.824, 0.0879, 0.8358, 0.06462, 0.8142, 0.07223, 0.805, 0.1816, 0.8909, 0.1744, 0.9112, 0.1384, 0.9, 0.1492, 0.8785, 0.1492, 0.8785, 0.1384, 0.9, 0.1212, 0.8885, 0.1334, 0.8702, 0.1334, 0.8702, 0.1212, 0.8885, 0.1057, 0.8754, 0.1179, 0.8599, 0.1179, 0.8599, 0.1057, 0.8754, 0.09117, 0.8614, 0.1028, 0.8483, 0.1028, 0.8483, 0.09117, 0.8614, 0.07704, 0.847, 0.0879, 0.8358, 0.0879, 0.8358, 0.07704, 0.847, 0.05605, 0.8224, 0.06462, 0.8142, 0.1451, 0.09331, 0.1519, 0.1153, 0.1167, 0.1266, 0.1067, 0.1019, 0.1067, 0.1019, 0.1167, 0.1266, 0.09783, 0.1356, 0.0852, 0.1128, 0.0852, 0.1128, 0.09783, 0.1356, 0.07874, 0.1468, 0.0648, 0.127, 0.0648, 0.127, 0.07874, 0.1468, 0.05953, 0.1604, 0.04551, 0.1436, 0.04551, 0.1436, 0.05953, 0.1604, 0.04081, 0.1758, 0.02705, 0.1614, 0.02705, 0.1614, 0.04081, 0.1758, 0.01135, 0.2041, 9.066e-05, 0.1936, 0.1519, 0.1153, 0.1589, 0.1368, 0.1256, 0.1484, 0.1167, 0.1266, 0.1167, 0.1266, 0.1256, 0.1484, 0.1082, 0.1563, 0.09783, 0.1356, 0.09783, 0.1356, 0.1082, 0.1563, 0.09024, 0.1658, 0.07874, 0.1468, 0.07874, 0.1468, 0.09024, 0.1658, 0.07148, 0.1773, 0.05953, 0.1604, 0.05953, 0.1604, 0.07148, 0.1773, 0.05263, 0.1905, 0.04081, 0.1758, 0.04081, 0.1758, 0.05263, 0.1905, 0.02149, 0.2155, 0.01135, 0.2041, 0.1589, 0.1368, 0.1656, 0.1577, 0.1337, 0.1687, 0.1256, 0.1484, 0.1256, 0.1484, 0.1337, 0.1687, 0.1172, 0.1757, 0.1082, 0.1563, 0.1082, 0.1563, 0.1172, 0.1757, 0.1001, 0.184, 0.09024, 0.1658, 0.09024, 0.1658, 0.1001, 0.184, 0.08174, 0.1939, 0.07148, 0.1773, 0.07148, 0.1773, 0.08174, 0.1939, 0.06289, 0.2054, 0.05263, 0.1905, 0.05263, 0.1905, 0.06289, 0.2054, 0.0306, 0.2276, 0.02149, 0.2155, 0.1656, 0.1577, 0.1719, 0.1778, 0.1411, 0.188, 0.1337, 0.1687, 0.1337, 0.1687, 0.1411, 0.188, 0.1254, 0.1944, 0.1172, 0.1757, 0.1172, 0.1757, 0.1254, 0.1944, 0.1085, 0.2017, 0.1001, 0.184, 0.1001, 0.184, 0.1085, 0.2017, 0.09065, 0.2103, 0.08174, 0.1939, 0.08174, 0.1939, 0.09065, 0.2103, 0.07189, 0.2205, 0.06289, 0.2054, 0.06289, 0.2054, 0.07189, 0.2205, 0.0388, 0.2402, 0.0306, 0.2276, 0.1719, 0.1778, 0.1776, 0.1974, 0.1477, 0.2067, 0.1411, 0.188, 0.1411, 0.188, 0.1477, 0.2067, 0.1325, 0.2124, 0.1254, 0.1944, 0.1254, 0.1944, 0.1325, 0.2124, 0.1162, 0.2189, 0.1085, 0.2017, 0.1085, 0.2017, 0.1162, 0.2189, 0.09853, 0.2266, 0.09065, 0.2103, 0.09065, 0.2103, 0.09853, 0.2266, 0.07985, 0.2355, 0.07189, 0.2205, 0.07189, 0.2205, 0.07985, 0.2355, 0.04619, 0.2531, 0.0388, 0.2402, 0.1776, 0.1974, 0.1828, 0.2163, 0.1538, 0.2248, 0.1477, 0.2067, 0.1477, 0.2067, 0.1538, 0.2248, 0.1389, 0.2299, 0.1325, 0.2124, 0.1325, 0.2124, 0.1389, 0.2299, 0.1229, 0.2358, 0.1162, 0.2189, 0.1162, 0.2189, 0.1229, 0.2358, 0.1055, 0.2426, 0.09853, 0.2266, 0.09853, 0.2266, 0.1055, 0.2426, 0.08695, 0.2506, 0.07985, 0.2355, 0.07985, 0.2355, 0.08695, 0.2506, 0.05285, 0.2664, 0.04619, 0.2531, 0.1828, 0.2163, 0.1875, 0.2347, 0.1592, 0.2424, 0.1538, 0.2248, 0.1538, 0.2248, 0.1592, 0.2424, 0.1447, 0.2471, 0.1389, 0.2299, 0.1389, 0.2299, 0.1447, 0.2471, 0.129, 0.2523, 0.1229, 0.2358, 0.1229, 0.2358, 0.129, 0.2523, 0.1118, 0.2585, 0.1055, 0.2426, 0.1055, 0.2426, 0.1118, 0.2585, 0.09331, 0.2657, 0.08695, 0.2506, 0.08695, 0.2506, 0.09331, 0.2657, 0.05889, 0.2799, 0.05285, 0.2664, 0.1875, 0.2347, 0.1918, 0.2526, 0.1642, 0.2597, 0.1592, 0.2424, 0.1592, 0.2424, 0.1642, 0.2597, 0.1499, 0.2639, 0.1447, 0.2471, 0.1447, 0.2471, 0.1499, 0.2639, 0.1345, 0.2687, 0.129, 0.2523, 0.129, 0.2523, 0.1345, 0.2687, 0.1175, 0.2743, 0.1118, 0.2585, 0.1118, 0.2585, 0.1175, 0.2743, 0.09905, 0.2807, 0.09331, 0.2657, 0.09331, 0.2657, 0.09905, 0.2807, 0.06436, 0.2936, 0.05889, 0.2799, 0.1918, 0.2526, 0.1959, 0.2702, 0.1687, 0.2767, 0.1642, 0.2597, 0.1642, 0.2597, 0.1687, 0.2767, 0.1547, 0.2805, 0.1499, 0.2639, 0.1499, 0.2639, 0.1547, 0.2805, 0.1394, 0.2848, 0.1345, 0.2687, 0.1345, 0.2687, 0.1394, 0.2848, 0.1227, 0.2899, 0.1175, 0.2743, 0.1175, 0.2743, 0.1227, 0.2899, 0.1042, 0.2958, 0.09905, 0.2807, 0.09905, 0.2807, 0.1042, 0.2958, 0.06935, 0.3075, 0.06436, 0.2936, 0.1959, 0.2702, 0.1996, 0.2873, 0.1731, 0.2933, 0.1687, 0.2767, 0.1687, 0.2767, 0.1731, 0.2933, 0.159, 0.2969, 0.1547, 0.2805, 0.1547, 0.2805, 0.159, 0.2969, 0.144, 0.3008, 0.1394, 0.2848, 0.1394, 0.2848, 0.144, 0.3008, 0.1271, 0.3055, 0.1227, 0.2899, 0.1227, 0.2899, 0.1271, 0.3055, 0.1089, 0.3108, 0.1042, 0.2958, 0.1042, 0.2958, 0.1089, 0.3108, 0.0739, 0.3215, 0.06935, 0.3075, 0.1996, 0.2873, 0.2031, 0.3042, 0.1769, 0.3098, 0.1731, 0.2933, 0.1731, 0.2933, 0.1769, 0.3098, 0.1631, 0.3131, 0.159, 0.2969, 0.159, 0.2969, 0.1631, 0.3131, 0.1481, 0.3167, 0.144, 0.3008, 0.144, 0.3008, 0.1481, 0.3167, 0.1315, 0.321, 0.1271, 0.3055, 0.1271, 0.3055, 0.1315, 0.321, 0.1132, 0.3259, 0.1089, 0.3108, 0.1089, 0.3108, 0.1132, 0.3259, 0.07808, 0.3356, 0.0739, 0.3215, 0.2031, 0.3042, 0.2064, 0.3209, 0.1804, 0.3261, 0.1769, 0.3098, 0.1769, 0.3098, 0.1804, 0.3261, 0.1668, 0.3292, 0.1631, 0.3131, 0.1631, 0.3131, 0.1668, 0.3292, 0.1519, 0.3325, 0.1481, 0.3167, 0.1481, 0.3167, 0.1519, 0.3325, 0.1354, 0.3364, 0.1315, 0.321, 0.1315, 0.321, 0.1354, 0.3364, 0.1172, 0.3409, 0.1132, 0.3259, 0.1132, 0.3259, 0.1172, 0.3409, 0.08193, 0.3497, 0.07808, 0.3356, 0.2064, 0.3209, 0.2095, 0.3374, 0.1837, 0.3422, 0.1804, 0.3261, 0.1804, 0.3261, 0.1837, 0.3422, 0.1702, 0.3451, 0.1668, 0.3292, 0.1668, 0.3292, 0.1702, 0.3451, 0.1555, 0.3482, 0.1519, 0.3325, 0.1519, 0.3325, 0.1555, 0.3482, 0.139, 0.3517, 0.1354, 0.3364, 0.1354, 0.3364, 0.139, 0.3517, 0.1208, 0.3559, 0.1172, 0.3409, 0.1172, 0.3409, 0.1208, 0.3559, 0.08547, 0.364, 0.08193, 0.3497, 0.2095, 0.3374, 0.2124, 0.3537, 0.1868, 0.3582, 0.1837, 0.3422, 0.1837, 0.3422, 0.1868, 0.3582, 0.1734, 0.3609, 0.1702, 0.3451, 0.1702, 0.3451, 0.1734, 0.3609, 0.1587, 0.3638, 0.1555, 0.3482, 0.1555, 0.3482, 0.1587, 0.3638, 0.1423, 0.367, 0.139, 0.3517, 0.139, 0.3517, 0.1423, 0.367, 0.1242, 0.3708, 0.1208, 0.3559, 0.1208, 0.3559, 0.1242, 0.3708, 0.08874, 0.3783, 0.08547, 0.364, 0.2124, 0.3537, 0.2152, 0.3699, 0.1897, 0.3742, 0.1868, 0.3582, 0.1868, 0.3582, 0.1897, 0.3742, 0.1763, 0.3767, 0.1734, 0.3609, 0.1734, 0.3609, 0.1763, 0.3767, 0.1617, 0.3793, 0.1587, 0.3638, 0.1587, 0.3638, 0.1617, 0.3793, 0.1454, 0.3823, 0.1423, 0.367, 0.1423, 0.367, 0.1454, 0.3823, 0.1272, 0.3858, 0.1242, 0.3708, 0.1242, 0.3708, 0.1272, 0.3858, 0.09175, 0.3926, 0.08874, 0.3783, 0.2152, 0.3699, 0.2178, 0.3861, 0.1924, 0.39, 0.1897, 0.3742, 0.1897, 0.3742, 0.1924, 0.39, 0.1791, 0.3924, 0.1763, 0.3767, 0.1763, 0.3767, 0.1791, 0.3924, 0.1645, 0.3948, 0.1617, 0.3793, 0.1617, 0.3793, 0.1645, 0.3948, 0.148, 0.3976, 0.1454, 0.3823, 0.1454, 0.3823, 0.148, 0.3976, 0.13, 0.4008, 0.1272, 0.3858, 0.1272, 0.3858, 0.13, 0.4008, 0.09452, 0.407, 0.09175, 0.3926, 0.2178, 0.3861, 0.2203, 0.4022, 0.1949, 0.4059, 0.1924, 0.39, 0.1924, 0.39, 0.1949, 0.4059, 0.1816, 0.408, 0.1791, 0.3924, 0.1791, 0.3924, 0.1816, 0.408, 0.1671, 0.4103, 0.1645, 0.3948, 0.1645, 0.3948, 0.1671, 0.4103, 0.1507, 0.4128, 0.148, 0.3976, 0.148, 0.3976, 0.1507, 0.4128, 0.1326, 0.4157, 0.13, 0.4008, 0.13, 0.4008, 0.1326, 0.4157, 0.09708, 0.4214, 0.09452, 0.407, 0.2203, 0.4022, 0.2226, 0.4183, 0.1972, 0.4217, 0.1949, 0.4059, 0.1949, 0.4059, 0.1972, 0.4217, 0.1839, 0.4236, 0.1816, 0.408, 0.1816, 0.408, 0.1839, 0.4236, 0.1695, 0.4257, 0.1671, 0.4103, 0.1671, 0.4103, 0.1695, 0.4257, 0.1531, 0.428, 0.1507, 0.4128, 0.1507, 0.4128, 0.1531, 0.428, 0.135, 0.4307, 0.1326, 0.4157, 0.1326, 0.4157, 0.135, 0.4307, 0.09942, 0.4359, 0.09708, 0.4214, 0.2226, 0.4183, 0.2248, 0.4344, 0.1996, 0.4375, 0.1972, 0.4217, 0.1972, 0.4217, 0.1996, 0.4375, 0.1861, 0.4393, 0.1839, 0.4236, 0.1839, 0.4236, 0.1861, 0.4393, 0.1714, 0.4412, 0.1695, 0.4257, 0.1695, 0.4257, 0.1714, 0.4412, 0.1552, 0.4432, 0.1531, 0.428, 0.1531, 0.428, 0.1552, 0.4432, 0.1371, 0.4456, 0.135, 0.4307, 0.135, 0.4307, 0.1371, 0.4456, 0.1016, 0.4503, 0.09942, 0.4359, 0.2248, 0.4344, 0.2268, 0.4506, 0.2014, 0.4533, 0.1996, 0.4375, 0.1996, 0.4375, 0.2014, 0.4533, 0.188, 0.455, 0.1861, 0.4393, 0.1861, 0.4393, 0.188, 0.455, 0.1734, 0.4566, 0.1714, 0.4412, 0.1714, 0.4412, 0.1734, 0.4566, 0.1571, 0.4585, 0.1552, 0.4432, 0.1552, 0.4432, 0.1571, 0.4585, 0.139, 0.4606, 0.1371, 0.4456, 0.1371, 0.4456, 0.139, 0.4606, 0.1035, 0.4648, 0.1016, 0.4503, 0.2268, 0.4506, 0.2285, 0.4668, 0.203, 0.4692, 0.2014, 0.4533, 0.2014, 0.4533, 0.203, 0.4692, 0.1897, 0.4706, 0.188, 0.455, 0.188, 0.455, 0.1897, 0.4706, 0.1751, 0.4721, 0.1734, 0.4566, 0.1734, 0.4566, 0.1751, 0.4721, 0.1588, 0.4736, 0.1571, 0.4585, 0.1571, 0.4585, 0.1588, 0.4736, 0.1408, 0.4755, 0.139, 0.4606, 0.139, 0.4606, 0.1408, 0.4755, 0.1053, 0.4792, 0.1035, 0.4648, 0.1995, 0.8339, 0.2041, 0.8162, 0.389, 0.8455, 0.3921, 0.869, 0.1519, 0.1153, 0.1451, 0.09331, 0.4096, 9.066e-05, 0.4017, 0.04539, 0.2031, 0.3042, 0.1996, 0.2873, 0.3749, 0.2655, 0.3752, 0.2829, 0.2285, 0.4668, 0.23, 0.4831, 0.2045, 0.485, 0.203, 0.4692, 0.203, 0.4692, 0.2045, 0.485, 0.1911, 0.4863, 0.1897, 0.4706, 0.1897, 0.4706, 0.1911, 0.4863, 0.1766, 0.4875, 0.1751, 0.4721, 0.1751, 0.4721, 0.1766, 0.4875, 0.1603, 0.4888, 0.1588, 0.4736, 0.1588, 0.4736, 0.1603, 0.4888, 0.1423, 0.4904, 0.1408, 0.4755, 0.1408, 0.4755, 0.1423, 0.4904, 0.1069, 0.4937, 0.1053, 0.4792, 0.1816, 0.8909, 0.1883, 0.8711, 0.4002, 0.9249, 0.405, 0.9594, 0.2219, 0.7186, 0.2238, 0.7032, 0.3822, 0.7177, 0.382, 0.7339, 0.1996, 0.2873, 0.1959, 0.2702, 0.3752, 0.2475, 0.3749, 0.2655, 0.2268, 0.4506, 0.2248, 0.4344, 0.3922, 0.4172, 0.3955, 0.4352, 0.23, 0.4831, 0.2311, 0.4993, 0.2057, 0.5008, 0.2045, 0.485, 0.2045, 0.485, 0.2057, 0.5008, 0.1923, 0.5019, 0.1911, 0.4863, 0.1911, 0.4863, 0.1923, 0.5019, 0.1778, 0.5028, 0.1766, 0.4875, 0.1766, 0.4875, 0.1778, 0.5028, 0.1616, 0.504, 0.1603, 0.4888, 0.1603, 0.4888, 0.1616, 0.504, 0.1437, 0.5053, 0.1423, 0.4904, 0.1423, 0.4904, 0.1437, 0.5053, 0.1082, 0.5081, 0.1069, 0.4937, 0.2198, 0.7342, 0.2219, 0.7186, 0.382, 0.7339, 0.382, 0.7504, 0.2178, 0.3861, 0.2152, 0.3699, 0.3807, 0.3495, 0.3831, 0.366, 0.2152, 0.3699, 0.2124, 0.3537, 0.3787, 0.333, 0.3807, 0.3495, 0.2311, 0.4993, 0.232, 0.5156, 0.2066, 0.5166, 0.2057, 0.5008, 0.2057, 0.5008, 0.2066, 0.5166, 0.1933, 0.5174, 0.1923, 0.5019, 0.1923, 0.5019, 0.1933, 0.5174, 0.1788, 0.5182, 0.1778, 0.5028, 0.1778, 0.5028, 0.1788, 0.5182, 0.1627, 0.5191, 0.1616, 0.504, 0.1616, 0.504, 0.1627, 0.5191, 0.1446, 0.5202, 0.1437, 0.5053, 0.1437, 0.5053, 0.1446, 0.5202, 0.1094, 0.5225, 0.1082, 0.5081, 0.2064, 0.3209, 0.2031, 0.3042, 0.3752, 0.2829, 0.3759, 0.2998, 0.2147, 0.766, 0.2174, 0.75, 0.3824, 0.7674, 0.3832, 0.7852, 0.232, 0.5156, 0.2326, 0.5317, 0.2072, 0.5324, 0.2066, 0.5166, 0.2066, 0.5166, 0.2072, 0.5324, 0.194, 0.533, 0.1933, 0.5174, 0.1933, 0.5174, 0.194, 0.533, 0.1796, 0.5335, 0.1788, 0.5182, 0.1788, 0.5182, 0.1796, 0.5335, 0.1635, 0.5341, 0.1627, 0.5191, 0.1627, 0.5191, 0.1635, 0.5341, 0.1456, 0.535, 0.1446, 0.5202, 0.1446, 0.5202, 0.1456, 0.535, 0.1104, 0.5368, 0.1094, 0.5225, 0.2203, 0.4022, 0.2178, 0.3861, 0.3831, 0.366, 0.3859, 0.3828, 0.1959, 0.2702, 0.1918, 0.2526, 0.3759, 0.2288, 0.3752, 0.2475, 0.1656, 0.1577, 0.1589, 0.1368, 0.395, 0.08212, 0.3895, 0.1134, 0.2326, 0.5317, 0.2328, 0.5478, 0.2076, 0.548, 0.2072, 0.5324, 0.2072, 0.5324, 0.2076, 0.548, 0.1945, 0.5484, 0.194, 0.533, 0.194, 0.533, 0.1945, 0.5484, 0.1801, 0.5488, 0.1796, 0.5335, 0.1796, 0.5335, 0.1801, 0.5488, 0.1641, 0.5492, 0.1635, 0.5341, 0.1635, 0.5341, 0.1641, 0.5492, 0.1463, 0.5498, 0.1456, 0.535, 0.1456, 0.535, 0.1463, 0.5498, 0.1113, 0.5511, 0.1104, 0.5368, 0.2328, 0.5478, 0.2326, 0.5317, 0.4048, 0.5312, 0.4034, 0.5503, 0.2328, 0.5478, 0.2328, 0.5638, 0.2078, 0.5636, 0.2076, 0.548, 0.2076, 0.548, 0.2078, 0.5636, 0.1947, 0.5638, 0.1945, 0.5484, 0.1945, 0.5484, 0.1947, 0.5638, 0.1804, 0.5639, 0.1801, 0.5488, 0.1801, 0.5488, 0.1804, 0.5639, 0.1645, 0.5641, 0.1641, 0.5492, 0.1641, 0.5492, 0.1645, 0.5641, 0.1468, 0.5644, 0.1463, 0.5498, 0.1463, 0.5498, 0.1468, 0.5644, 0.1119, 0.5653, 0.1113, 0.5511, 0.2248, 0.4344, 0.2226, 0.4183, 0.3889, 0.3998, 0.3922, 0.4172, 0.2124, 0.3537, 0.2095, 0.3374, 0.3771, 0.3165, 0.3787, 0.333, 0.2328, 0.5638, 0.2325, 0.5796, 0.2077, 0.5791, 0.2078, 0.5636, 0.2078, 0.5636, 0.2077, 0.5791, 0.1947, 0.5791, 0.1947, 0.5638, 0.1947, 0.5638, 0.1947, 0.5791, 0.1805, 0.579, 0.1804, 0.5639, 0.1804, 0.5639, 0.1805, 0.579, 0.1647, 0.5789, 0.1645, 0.5641, 0.1645, 0.5641, 0.1647, 0.5789, 0.147, 0.5791, 0.1468, 0.5644, 0.1468, 0.5644, 0.147, 0.5791, 0.1124, 0.5795, 0.1119, 0.5653, 0.1875, 0.2347, 0.1828, 0.2163, 0.3791, 0.1882, 0.3772, 0.2091, 0.2117, 0.7824, 0.2147, 0.766, 0.3832, 0.7852, 0.3846, 0.804, 0.2238, 0.7032, 0.2255, 0.6878, 0.3831, 0.7017, 0.3822, 0.7177, 0.2326, 0.5317, 0.232, 0.5156, 0.4051, 0.5119, 0.4048, 0.5312, 0.2095, 0.3374, 0.2064, 0.3209, 0.3759, 0.2998, 0.3771, 0.3165, 0.2325, 0.5796, 0.232, 0.5954, 0.2074, 0.5945, 0.2077, 0.5791, 0.2077, 0.5791, 0.2074, 0.5945, 0.1945, 0.5943, 0.1947, 0.5791, 0.1947, 0.5791, 0.1945, 0.5943, 0.1804, 0.594, 0.1805, 0.579, 0.1805, 0.579, 0.1804, 0.594, 0.1646, 0.5937, 0.1647, 0.5789, 0.1647, 0.5789, 0.1646, 0.5937, 0.1471, 0.5936, 0.147, 0.5791, 0.147, 0.5791, 0.1471, 0.5936, 0.1128, 0.5935, 0.1124, 0.5795, 0.1943, 0.8521, 0.1995, 0.8339, 0.3921, 0.869, 0.3958, 0.8952, 0.2285, 0.4668, 0.2268, 0.4506, 0.3955, 0.4352, 0.3988, 0.4538, 0.2311, 0.4993, 0.23, 0.4831, 0.4018, 0.4729, 0.404, 0.4923, 0.232, 0.5954, 0.2314, 0.6109, 0.2069, 0.6098, 0.2074, 0.5945, 0.2074, 0.5945, 0.2069, 0.6098, 0.1941, 0.6094, 0.1945, 0.5943, 0.1945, 0.5943, 0.1941, 0.6094, 0.1801, 0.6089, 0.1804, 0.594, 0.1804, 0.594, 0.1801, 0.6089, 0.1644, 0.6084, 0.1646, 0.5937, 0.1646, 0.5937, 0.1644, 0.6084, 0.147, 0.608, 0.1471, 0.5936, 0.1471, 0.5936, 0.147, 0.608, 0.1129, 0.6075, 0.1128, 0.5935, 0.2283, 0.6572, 0.2295, 0.6418, 0.3879, 0.6542, 0.386, 0.6701, 0.232, 0.5954, 0.2325, 0.5796, 0.3984, 0.587, 0.3955, 0.6045, 0.2325, 0.5796, 0.2328, 0.5638, 0.4011, 0.5689, 0.3984, 0.587, 0.2314, 0.6109, 0.2305, 0.6264, 0.2062, 0.625, 0.2069, 0.6098, 0.2069, 0.6098, 0.2062, 0.625, 0.1935, 0.6244, 0.1941, 0.6094, 0.1941, 0.6094, 0.1935, 0.6244, 0.1795, 0.6237, 0.1801, 0.6089, 0.1801, 0.6089, 0.1795, 0.6237, 0.1639, 0.623, 0.1644, 0.6084, 0.1644, 0.6084, 0.1639, 0.623, 0.1467, 0.6224, 0.147, 0.608, 0.147, 0.608, 0.1467, 0.6224, 0.1128, 0.6213, 0.1129, 0.6075, 0.2295, 0.6418, 0.2305, 0.6264, 0.3902, 0.638, 0.3879, 0.6542, 0.2041, 0.8162, 0.2082, 0.7991, 0.3865, 0.8239, 0.389, 0.8455, 0.23, 0.4831, 0.2285, 0.4668, 0.3988, 0.4538, 0.4018, 0.4729, 0.1589, 0.1368, 0.1519, 0.1153, 0.4017, 0.04539, 0.395, 0.08212, 0.2305, 0.6264, 0.2295, 0.6418, 0.2053, 0.6401, 0.2062, 0.625, 0.2062, 0.625, 0.2053, 0.6401, 0.1926, 0.6394, 0.1935, 0.6244, 0.1935, 0.6244, 0.1926, 0.6394, 0.1788, 0.6385, 0.1795, 0.6237, 0.1795, 0.6237, 0.1788, 0.6385, 0.1633, 0.6375, 0.1639, 0.623, 0.1639, 0.623, 0.1633, 0.6375, 0.1461, 0.6366, 0.1467, 0.6224, 0.1467, 0.6224, 0.1461, 0.6366, 0.1126, 0.6351, 0.1128, 0.6213, 0.2328, 0.5638, 0.2328, 0.5478, 0.4034, 0.5503, 0.4011, 0.5689, 0.1776, 0.1974, 0.1719, 0.1778, 0.3852, 0.1409, 0.3818, 0.1656, 0.227, 0.6725, 0.2283, 0.6572, 0.386, 0.6701, 0.3844, 0.6859, 0.2305, 0.6264, 0.2314, 0.6109, 0.3928, 0.6215, 0.3902, 0.638, 0.2295, 0.6418, 0.2283, 0.6572, 0.2043, 0.6551, 0.2053, 0.6401, 0.2053, 0.6401, 0.2043, 0.6551, 0.1916, 0.6542, 0.1926, 0.6394, 0.1926, 0.6394, 0.1916, 0.6542, 0.1778, 0.6532, 0.1788, 0.6385, 0.1788, 0.6385, 0.1778, 0.6532, 0.1624, 0.6519, 0.1633, 0.6375, 0.1633, 0.6375, 0.1624, 0.6519, 0.1453, 0.6507, 0.1461, 0.6366, 0.1461, 0.6366, 0.1453, 0.6507, 0.1121, 0.6486, 0.1126, 0.6351, 0.2314, 0.6109, 0.232, 0.5954, 0.3955, 0.6045, 0.3928, 0.6215, 0.2082, 0.7991, 0.2117, 0.7824, 0.3846, 0.804, 0.3865, 0.8239, 0.2283, 0.6572, 0.227, 0.6725, 0.203, 0.6701, 0.2043, 0.6551, 0.2043, 0.6551, 0.203, 0.6701, 0.1903, 0.6691, 0.1916, 0.6542, 0.1916, 0.6542, 0.1903, 0.6691, 0.1766, 0.6678, 0.1778, 0.6532, 0.1778, 0.6532, 0.1766, 0.6678, 0.1612, 0.6663, 0.1624, 0.6519, 0.1624, 0.6519, 0.1612, 0.6663, 0.1443, 0.6648, 0.1453, 0.6507, 0.1453, 0.6507, 0.1443, 0.6648, 0.1115, 0.6621, 0.1121, 0.6486, 0.1744, 0.9112, 0.1816, 0.8909, 0.405, 0.9594, 0.4089, 0.9999, 0.232, 0.5156, 0.2311, 0.4993, 0.404, 0.4923, 0.4051, 0.5119, 0.1719, 0.1778, 0.1656, 0.1577, 0.3895, 0.1134, 0.3852, 0.1409, 0.1918, 0.2526, 0.1875, 0.2347, 0.3772, 0.2091, 0.3759, 0.2288, 0.227, 0.6725, 0.2255, 0.6878, 0.2014, 0.6851, 0.203, 0.6701, 0.203, 0.6701, 0.2014, 0.6851, 0.1888, 0.6839, 0.1903, 0.6691, 0.1903, 0.6691, 0.1888, 0.6839, 0.1751, 0.6823, 0.1766, 0.6678, 0.1766, 0.6678, 0.1751, 0.6823, 0.1598, 0.6805, 0.1612, 0.6663, 0.1612, 0.6663, 0.1598, 0.6805, 0.143, 0.6787, 0.1443, 0.6648, 0.1443, 0.6648, 0.143, 0.6787, 0.1105, 0.6753, 0.1115, 0.6621, 0.1883, 0.8711, 0.1943, 0.8521, 0.3958, 0.8952, 0.4002, 0.9249, 0.2226, 0.4183, 0.2203, 0.4022, 0.3859, 0.3828, 0.3889, 0.3998, 0.1828, 0.2163, 0.1776, 0.1974, 0.3818, 0.1656, 0.3791, 0.1882, 0.2255, 0.6878, 0.2238, 0.7032, 0.1997, 0.7001, 0.2014, 0.6851, 0.2014, 0.6851, 0.1997, 0.7001, 0.187, 0.6986, 0.1888, 0.6839, 0.1888, 0.6839, 0.187, 0.6986, 0.1733, 0.6968, 0.1751, 0.6823, 0.1751, 0.6823, 0.1733, 0.6968, 0.1581, 0.6947, 0.1598, 0.6805, 0.1598, 0.6805, 0.1581, 0.6947, 0.1414, 0.6925, 0.143, 0.6787, 0.143, 0.6787, 0.1414, 0.6925, 0.1093, 0.6884, 0.1105, 0.6753, 0.2255, 0.6878, 0.227, 0.6725, 0.3844, 0.6859, 0.3831, 0.7017, 0.2174, 0.75, 0.2198, 0.7342, 0.382, 0.7504, 0.3824, 0.7674, 0.772, 0.4195, 0.8184, 0.5564, 0.8093, 0.5588, 0.7999, 0.5601, 0.7905, 0.5601, 0.7811, 0.5588, 0.772, 0.5564, 0.7632, 0.5528, 0.7551, 0.548, 0.7476, 0.5423, 0.7409, 0.5356, 0.7351, 0.5281, 0.7304, 0.5199, 0.7268, 0.5112, 0.7243, 0.502, 0.7231, 0.4927, 0.7231, 0.4832, 0.7243, 0.4738, 0.7268, 0.4647, 0.7304, 0.456, 0.7351, 0.4478, 0.7409, 0.4403, 0.7476, 0.4336, 0.7551, 0.4279, 0.7632, 0.4231, 0.4367, 0.719, 0.4371, 0.7328, 0.3994, 0.7338, 0.3996, 0.7182, 0.3822, 0.7177, 0.3996, 0.7182, 0.3994, 0.7338, 0.382, 0.7339, 0.4371, 0.7328, 0.4384, 0.7469, 0.3999, 0.7498, 0.3994, 0.7338, 0.3994, 0.7338, 0.3999, 0.7498, 0.382, 0.7504, 0.382, 0.7339, 0.4384, 0.7469, 0.4407, 0.7613, 0.401, 0.7662, 0.3999, 0.7498, 0.3999, 0.7498, 0.401, 0.7662, 0.3824, 0.7674, 0.382, 0.7504, 0.4407, 0.7613, 0.4439, 0.776, 0.4027, 0.7834, 0.401, 0.7662, 0.401, 0.7662, 0.4027, 0.7834, 0.3832, 0.7852, 0.3824, 0.7674, 0.4439, 0.776, 0.4483, 0.7913, 0.4052, 0.8014, 0.4027, 0.7834, 0.4027, 0.7834, 0.4052, 0.8014, 0.3846, 0.804, 0.3832, 0.7852, 0.4483, 0.7913, 0.454, 0.8071, 0.4086, 0.8205, 0.4052, 0.8014, 0.4052, 0.8014, 0.4086, 0.8205, 0.3865, 0.8239, 0.3846, 0.804, 0.454, 0.8071, 0.4613, 0.8235, 0.413, 0.841, 0.4086, 0.8205, 0.4086, 0.8205, 0.413, 0.841, 0.389, 0.8455, 0.3865, 0.8239, 0.4613, 0.8235, 0.4705, 0.8406, 0.4187, 0.8635, 0.413, 0.841, 0.413, 0.841, 0.4187, 0.8635, 0.3921, 0.869, 0.389, 0.8455, 0.4705, 0.8406, 0.4827, 0.8587, 0.4257, 0.8881, 0.4187, 0.8635, 0.4187, 0.8635, 0.4257, 0.8881, 0.3958, 0.8952, 0.3921, 0.869, 0.4827, 0.8587, 0.498, 0.8777, 0.4349, 0.916, 0.4257, 0.8881, 0.4257, 0.8881, 0.4349, 0.916, 0.4002, 0.9249, 0.3958, 0.8952, 0.498, 0.8777, 0.5173, 0.8975, 0.447, 0.9484, 0.4349, 0.916, 0.4349, 0.916, 0.447, 0.9484, 0.405, 0.9594, 0.4002, 0.9249, 0.5173, 0.8975, 0.5421, 0.9176, 0.4638, 0.9882, 0.447, 0.9484, 0.447, 0.9484, 0.4638, 0.9882, 0.4089, 0.9999, 0.405, 0.9594, 0.5395, 0.09235, 0.5152, 0.1114, 0.445, 0.05895, 0.465, 0.01966, 0.465, 0.01966, 0.445, 0.05895, 0.4017, 0.04539, 0.4096, 9.066e-05, 0.5152, 0.1114, 0.4958, 0.1311, 0.431, 0.09209, 0.445, 0.05895, 0.445, 0.05895, 0.431, 0.09209, 0.395, 0.08212, 0.4017, 0.04539, 0.4958, 0.1311, 0.4805, 0.1505, 0.4207, 0.1209, 0.431, 0.09209, 0.431, 0.09209, 0.4207, 0.1209, 0.3895, 0.1134, 0.395, 0.08212, 0.4805, 0.1505, 0.4683, 0.1693, 0.4129, 0.1467, 0.4207, 0.1209, 0.4207, 0.1209, 0.4129, 0.1467, 0.3852, 0.1409, 0.3895, 0.1134, 0.4683, 0.1693, 0.4587, 0.1873, 0.4069, 0.17, 0.4129, 0.1467, 0.4129, 0.1467, 0.4069, 0.17, 0.3818, 0.1656, 0.3852, 0.1409, 0.4587, 0.1873, 0.451, 0.2046, 0.4023, 0.1914, 0.4069, 0.17, 0.4069, 0.17, 0.4023, 0.1914, 0.3791, 0.1882, 0.3818, 0.1656, 0.451, 0.2046, 0.4451, 0.2213, 0.3989, 0.2115, 0.4023, 0.1914, 0.4023, 0.1914, 0.3989, 0.2115, 0.3772, 0.2091, 0.3791, 0.1882, 0.4451, 0.2213, 0.4406, 0.2374, 0.3964, 0.2304, 0.3989, 0.2115, 0.3989, 0.2115, 0.3964, 0.2304, 0.3759, 0.2288, 0.3772, 0.2091, 0.4406, 0.2374, 0.4373, 0.2529, 0.3947, 0.2484, 0.3964, 0.2304, 0.3964, 0.2304, 0.3947, 0.2484, 0.3752, 0.2475, 0.3759, 0.2288, 0.4373, 0.2529, 0.4351, 0.2681, 0.3938, 0.2657, 0.3947, 0.2484, 0.3947, 0.2484, 0.3938, 0.2657, 0.3749, 0.2655, 0.3752, 0.2475, 0.4351, 0.2681, 0.4339, 0.2828, 0.3935, 0.2824, 0.3938, 0.2657, 0.3938, 0.2657, 0.3935, 0.2824, 0.3752, 0.2829, 0.3749, 0.2655, 0.4339, 0.2828, 0.4336, 0.2974, 0.3939, 0.2988, 0.3935, 0.2824, 0.3935, 0.2824, 0.3939, 0.2988, 0.3759, 0.2998, 0.3752, 0.2829, 0.4336, 0.2974, 0.4341, 0.3117, 0.3948, 0.3149, 0.3939, 0.2988, 0.3939, 0.2988, 0.3948, 0.3149, 0.3771, 0.3165, 0.3759, 0.2998, 0.4341, 0.3117, 0.4356, 0.326, 0.3964, 0.3309, 0.3948, 0.3149, 0.3948, 0.3149, 0.3964, 0.3309, 0.3787, 0.333, 0.3771, 0.3165, 0.4356, 0.326, 0.438, 0.3402, 0.3984, 0.3469, 0.3964, 0.3309, 0.3964, 0.3309, 0.3984, 0.3469, 0.3807, 0.3495, 0.3787, 0.333, 0.438, 0.3402, 0.4412, 0.3546, 0.401, 0.363, 0.3984, 0.3469, 0.3984, 0.3469, 0.401, 0.363, 0.3831, 0.366, 0.3807, 0.3495, 0.4412, 0.3546, 0.4455, 0.3691, 0.4041, 0.3793, 0.401, 0.363, 0.401, 0.363, 0.4041, 0.3793, 0.3859, 0.3828, 0.3831, 0.366, 0.4455, 0.3691, 0.4508, 0.3841, 0.4076, 0.396, 0.4041, 0.3793, 0.4041, 0.3793, 0.4076, 0.396, 0.3889, 0.3998, 0.3859, 0.3828, 0.4508, 0.3841, 0.4574, 0.3997, 0.4115, 0.4132, 0.4076, 0.396, 0.4076, 0.396, 0.4115, 0.4132, 0.3922, 0.4172, 0.3889, 0.3998, 0.4574, 0.3997, 0.4655, 0.4164, 0.4155, 0.431, 0.4115, 0.4132, 0.4115, 0.4132, 0.4155, 0.431, 0.3955, 0.4352, 0.3922, 0.4172, 0.4655, 0.4164, 0.4743, 0.434, 0.4199, 0.4498, 0.4155, 0.431, 0.4155, 0.431, 0.4199, 0.4498, 0.3988, 0.4538, 0.3955, 0.4352, 0.4743, 0.434, 0.4853, 0.4538, 0.4238, 0.4696, 0.4199, 0.4498, 0.4199, 0.4498, 0.4238, 0.4696, 0.4018, 0.4729, 0.3988, 0.4538, 0.4853, 0.4538, 0.4989, 0.4776, 0.4268, 0.4903, 0.4238, 0.4696, 0.4238, 0.4696, 0.4268, 0.4903, 0.404, 0.4923, 0.4018, 0.4729, 0.4989, 0.4776, 0.5166, 0.5093, 0.4283, 0.5116, 0.4268, 0.4903, 0.4268, 0.4903, 0.4283, 0.5116, 0.4051, 0.5119, 0.404, 0.4923, 0.5166, 0.5093, 0.4981, 0.5427, 0.4275, 0.5324, 0.4283, 0.5116, 0.4283, 0.5116, 0.4275, 0.5324, 0.4048, 0.5312, 0.4051, 0.5119, 0.4981, 0.5427, 0.4844, 0.567, 0.4251, 0.5527, 0.4275, 0.5324, 0.4275, 0.5324, 0.4251, 0.5527, 0.4034, 0.5503, 0.4048, 0.5312, 0.4844, 0.567, 0.4736, 0.5869, 0.4218, 0.572, 0.4251, 0.5527, 0.4251, 0.5527, 0.4218, 0.572, 0.4011, 0.5689, 0.4034, 0.5503, 0.4736, 0.5869, 0.4649, 0.6044, 0.4181, 0.5904, 0.4218, 0.572, 0.4218, 0.572, 0.4181, 0.5904, 0.3984, 0.587, 0.4011, 0.5689, 0.4649, 0.6044, 0.4577, 0.6204, 0.4144, 0.6078, 0.4181, 0.5904, 0.4181, 0.5904, 0.4144, 0.6078, 0.3955, 0.6045, 0.3984, 0.587, 0.4577, 0.6204, 0.4518, 0.6355, 0.411, 0.6246, 0.4144, 0.6078, 0.4144, 0.6078, 0.411, 0.6246, 0.3928, 0.6215, 0.3955, 0.6045, 0.4518, 0.6355, 0.447, 0.65, 0.4079, 0.6407, 0.411, 0.6246, 0.411, 0.6246, 0.4079, 0.6407, 0.3902, 0.638, 0.3928, 0.6215, 0.447, 0.65, 0.4432, 0.6641, 0.4052, 0.6565, 0.4079, 0.6407, 0.4079, 0.6407, 0.4052, 0.6565, 0.3879, 0.6542, 0.3902, 0.638, 0.4432, 0.6641, 0.4403, 0.6779, 0.403, 0.672, 0.4052, 0.6565, 0.4052, 0.6565, 0.403, 0.672, 0.386, 0.6701, 0.3879, 0.6542, 0.4403, 0.6779, 0.4383, 0.6916, 0.4014, 0.6874, 0.403, 0.672, 0.403, 0.672, 0.4014, 0.6874, 0.3844, 0.6859, 0.386, 0.6701, 0.4383, 0.6916, 0.4371, 0.7052, 0.4002, 0.7027, 0.4014, 0.6874, 0.4014, 0.6874, 0.4002, 0.7027, 0.3831, 0.7017, 0.3844, 0.6859, 0.5394, 0.3704, 0.5298, 0.364, 0.5219, 0.357, 0.5153, 0.3495, 0.51, 0.3417, 0.506, 0.3336, 0.503, 0.3252, 0.5011, 0.3166, 0.5002, 0.308, 0.5003, 0.2992, 0.5014, 0.2904, 0.5035, 0.2816, 0.5065, 0.2728, 0.5106, 0.2641, 0.5157, 0.2555, 0.5218, 0.2472, 0.529, 0.2392, 0.5373, 0.2317, 0.5468, 0.2248, 0.5574, 0.2188, 0.5689, 0.2139, 0.5815, 0.2105, 0.5741, 0.3865, 0.5618, 0.3818, 0.5505, 0.3758, 0.4371, 0.7052, 0.4367, 0.719, 0.3996, 0.7182, 0.4002, 0.7027, 0.4002, 0.7027, 0.3996, 0.7182, 0.3822, 0.7177, 0.3831, 0.7017, 0.5013, 0.708, 0.5015, 0.7164, 0.4367, 0.719, 0.4371, 0.7052, 0.5022, 0.6998, 0.5013, 0.708, 0.4371, 0.7052, 0.4383, 0.6916, 0.5041, 0.6916, 0.5022, 0.6998, 0.4383, 0.6916, 0.4403, 0.6779, 0.5071, 0.6836, 0.5041, 0.6916, 0.4403, 0.6779, 0.4432, 0.6641, 0.5112, 0.6758, 0.5071, 0.6836, 0.4432, 0.6641, 0.447, 0.65, 0.5165, 0.6682, 0.5112, 0.6758, 0.447, 0.65, 0.4518, 0.6355, 0.5231, 0.6609, 0.5165, 0.6682, 0.4518, 0.6355, 0.4577, 0.6204, 0.5311, 0.6539, 0.5231, 0.6609, 0.4577, 0.6204, 0.4649, 0.6044, 0.5398, 0.6468, 0.5311, 0.6539, 0.4649, 0.6044, 0.4736, 0.5869, 0.5499, 0.6401, 0.5398, 0.6468, 0.4736, 0.5869, 0.4844, 0.567, 0.5613, 0.6341, 0.5499, 0.6401, 0.4844, 0.567, 0.4981, 0.5427, 0.5734, 0.6297, 0.5613, 0.6341, 0.4981, 0.5427, 0.5166, 0.5093, 0.5618, 0.3818, 0.5741, 0.3865, 0.5166, 0.5093, 0.4989, 0.4776, 0.5505, 0.3758, 0.5618, 0.3818, 0.4989, 0.4776, 0.4853, 0.4538, 0.5394, 0.3704, 0.5505, 0.3758, 0.4853, 0.4538, 0.4743, 0.434, 0.5298, 0.364, 0.5394, 0.3704, 0.4743, 0.434, 0.4655, 0.4164, 0.5219, 0.357, 0.5298, 0.364, 0.4655, 0.4164, 0.4574, 0.3997, 0.5153, 0.3495, 0.5219, 0.357, 0.4574, 0.3997, 0.4508, 0.3841, 0.51, 0.3417, 0.5153, 0.3495, 0.4508, 0.3841, 0.4455, 0.3691, 0.506, 0.3336, 0.51, 0.3417, 0.4455, 0.3691, 0.4412, 0.3546, 0.503, 0.3252, 0.506, 0.3336, 0.4412, 0.3546, 0.438, 0.3402, 0.5011, 0.3166, 0.503, 0.3252, 0.438, 0.3402, 0.4356, 0.326, 0.5002, 0.308, 0.5011, 0.3166, 0.4356, 0.326, 0.4341, 0.3117, 0.5003, 0.2992, 0.5002, 0.308, 0.4341, 0.3117, 0.4336, 0.2974, 0.5014, 0.2904, 0.5003, 0.2992, 0.4336, 0.2974, 0.4339, 0.2828, 0.5035, 0.2816, 0.5014, 0.2904, 0.4339, 0.2828, 0.4351, 0.2681, 0.5065, 0.2728, 0.5035, 0.2816, 0.4351, 0.2681, 0.4373, 0.2529, 0.5106, 0.2641, 0.5065, 0.2728, 0.4373, 0.2529, 0.4406, 0.2374, 0.5157, 0.2555, 0.5106, 0.2641, 0.4406, 0.2374, 0.4451, 0.2213, 0.5218, 0.2472, 0.5157, 0.2555, 0.4451, 0.2213, 0.451, 0.2046, 0.529, 0.2392, 0.5218, 0.2472, 0.451, 0.2046, 0.4587, 0.1873, 0.5373, 0.2317, 0.529, 0.2392, 0.4587, 0.1873, 0.4683, 0.1693, 0.5468, 0.2248, 0.5373, 0.2317, 0.4683, 0.1693, 0.4805, 0.1505, 0.5574, 0.2188, 0.5468, 0.2248, 0.4805, 0.1505, 0.4958, 0.1311, 0.5689, 0.2139, 0.5574, 0.2188, 0.4958, 0.1311, 0.5152, 0.1114, 0.5815, 0.2105, 0.5689, 0.2139, 0.5152, 0.1114, 0.5395, 0.09235, 0.5692, 0.7979, 0.5815, 0.8009, 0.5421, 0.9176, 0.5173, 0.8975, 0.5579, 0.7934, 0.5692, 0.7979, 0.5173, 0.8975, 0.498, 0.8777, 0.5476, 0.7876, 0.5579, 0.7934, 0.498, 0.8777, 0.4827, 0.8587, 0.5385, 0.7809, 0.5476, 0.7876, 0.4827, 0.8587, 0.4705, 0.8406, 0.5304, 0.7736, 0.5385, 0.7809, 0.4705, 0.8406, 0.4613, 0.8235, 0.5233, 0.7659, 0.5304, 0.7736, 0.4613, 0.8235, 0.454, 0.8071, 0.5171, 0.758, 0.5233, 0.7659, 0.454, 0.8071, 0.4483, 0.7913, 0.5119, 0.7498, 0.5171, 0.758, 0.4483, 0.7913, 0.4439, 0.776, 0.5078, 0.7416, 0.5119, 0.7498, 0.4439, 0.776, 0.4407, 0.7613, 0.5047, 0.7332, 0.5078, 0.7416, 0.4407, 0.7613, 0.4384, 0.7469, 0.5026, 0.7248, 0.5047, 0.7332, 0.4384, 0.7469, 0.4371, 0.7328, 0.5015, 0.7164, 0.5026, 0.7248, 0.4371, 0.7328, 0.4367, 0.719, 0.5734, 0.6297, 0.5815, 0.8009, 0.5692, 0.7979, 0.5579, 0.7934, 0.5476, 0.7876, 0.5385, 0.7809, 0.5304, 0.7736, 0.5233, 0.7659, 0.5171, 0.758, 0.5119, 0.7498, 0.5078, 0.7416, 0.5047, 0.7332, 0.5026, 0.7248, 0.5015, 0.7164, 0.5013, 0.708, 0.5022, 0.6998, 0.5041, 0.6916, 0.5071, 0.6836, 0.5112, 0.6758, 0.5165, 0.6682, 0.5231, 0.6609, 0.5311, 0.6539, 0.5398, 0.6468, 0.5499, 0.6401, 0.5613, 0.6341, 0.8553, 0.5281, 0.8495, 0.5356, 0.8429, 0.5423, 0.8354, 0.548, 0.8272, 0.5528, 0.8184, 0.5564, 0.772, 0.4195, 0.7811, 0.4171, 0.7905, 0.4158, 0.7999, 0.4158, 0.8093, 0.4171, 0.8184, 0.4195, 0.8272, 0.4231, 0.8354, 0.4279, 0.8429, 0.4336, 0.8495, 0.4403, 0.8553, 0.4478, 0.86, 0.456, 0.8636, 0.4647, 0.8661, 0.4738, 0.8673, 0.4832, 0.8673, 0.4927, 0.8661, 0.502, 0.8636, 0.5112, 0.86, 0.5199])
me_torus.use_remesh_preserve_volume = False
me_torus.use_remesh_preserve_attributes = False
me_torus.use_mirror_vertex_groups = False
me_torus.update()
arm_armature = bpy.data.armatures.new('Armature')  # bones are not reproduced

# ---- objects
ob_armature = bpy.data.objects.new('Armature', arm_armature)
ob_torus = bpy.data.objects.new('Torus', me_torus)

# ---- transforms, parenting, visibility, modifiers, constraints
ob_armature.location = (0.0, 0.14, 0.0)
ob_armature.rotation_euler = (1.571, -0.0, 0.0)
ob_armature.show_in_front = True
ob_armature.lineart.crease_threshold = 0.0
ob_torus.parent = ob_armature
ob_torus.matrix_parent_inverse = Matrix(((1.0, 0.0, 0.0, 0.0), (0.0, 7.55e-08, 1.0, -1.568e-07), (0.0, -1.0, 7.55e-08, 2.077), (0.0, 0.0, 0.0, 1.0)))
ob_torus.location = (0.0, 0.0, 0.0)
ob_torus.scale = (0.4, 1.0, 0.4)
ob_torus.lineart.crease_threshold = 0.0
_vg = ob_torus.vertex_groups.new(name='Front')
for _i, _w in zip([0, 1, 2, 3, 4, 5, 6, 7, 8, 9, 10, 11, 12, 13, 14, 15, 16, 17, 18, 19, 20, 21, 22, 23, 24, 25, 26, 27, 28, 29, 30, 31, 32, 33, 34, 35, 36, 37, 38, 39, 40, 41, 42, 43, 44, 45, 46, 47, 48, 49, 50, 51, 52, 53, 54, 55, 56, 57, 58, 59, 60, 61, 62, 63, 64, 65, 66, 67, 68, 69, 70, 71, 72, 73, 74, 75, 76, 77, 78, 79, 80, 81, 82, 83, 84, 85, 86, 87, 88, 89, 90, 91, 92, 93, 94, 95, 96, 97, 98, 99, 100, 101, 102, 103, 104, 105, 106, 107, 108, 109, 110, 111, 112, 113, 114, 115, 116, 117, 118, 119, 120, 121, 122, 123, 124, 125, 126, 127, 128, 129, 130, 131, 132, 133, 134, 135, 136, 137, 138, 139, 140, 141, 142, 143, 144, 145, 146, 147, 148, 149, 150, 151, 152, 153, 154, 155, 156, 157, 158, 159, 160, 161, 162, 163, 164, 165, 166, 167, 168, 169, 170, 171, 172, 173, 174, 175, 176, 177, 178, 179, 180, 181, 182, 183, 184, 185, 186, 187, 188, 189, 190, 191, 192, 193, 194, 195, 196, 197, 198, 199, 200, 201, 202, 203, 204, 205, 206, 207, 208, 209, 210, 211, 212, 213, 214, 215, 216, 217, 218, 219, 220, 221, 222, 223, 224, 225, 226, 227, 228, 229, 230, 231, 232, 233, 234, 235, 236, 237, 238, 239, 240, 241, 242, 243, 244, 245, 246, 247, 248, 249, 250, 251, 252, 253, 254, 255, 256, 257, 258, 259, 260, 261, 262, 263, 264, 265, 266, 267, 268, 269, 270, 271, 272, 273, 274, 275, 276, 277, 278, 279, 280, 281, 282, 283, 284, 285, 286, 287, 288, 289, 290, 291, 292, 293, 294, 295, 296, 297, 298, 299, 300, 301, 302, 303, 304, 305, 306, 307, 308, 309, 310, 311, 312, 313, 314, 315, 316, 317, 318, 319, 320, 321, 322, 323, 324, 325, 326, 327, 328, 329, 330, 331, 332, 333, 334, 335, 336, 337, 338, 339, 340, 341, 342, 343, 344, 345, 346, 347, 348, 349, 350, 351, 352, 353, 354, 355, 356, 357, 358, 359, 360, 361, 362, 363, 364, 365, 366, 367, 368, 369, 370, 371, 372, 373, 374, 375, 376, 377, 378, 379, 380, 381, 382, 383, 384, 385, 386, 387, 388, 389, 390, 391, 392, 393, 394, 395, 396, 397, 398, 399, 400, 401, 402, 403, 404, 405, 406, 407, 408, 409, 410, 411, 412, 413, 414, 415, 416, 417, 418, 419, 420, 421, 422, 423, 424, 425, 426, 427, 428, 429, 430, 431, 432, 433, 434, 435, 436, 437, 438, 439, 440, 441, 442, 443, 444, 445, 446, 447, 448, 449, 450, 451, 452, 453, 454, 455, 456, 457, 458, 459, 460, 461, 462, 463, 464, 465, 466, 467, 468, 469, 470, 471, 472, 473, 474, 475, 476, 477, 478, 479, 480, 481, 482, 483, 484, 485, 486, 487, 488, 489, 490, 491, 492, 493, 494, 495, 496, 497, 498, 499, 500, 501, 502, 503, 504, 505, 506, 507, 508, 509, 510, 511, 512, 513, 514, 515, 516, 517, 518, 519, 520, 521, 522, 523, 524, 525, 526, 527, 528, 529, 530, 531, 532, 533, 534, 535, 536, 537, 538, 539, 540, 541, 542, 543, 544, 545, 546, 547, 548, 549, 550, 551, 552, 553, 554, 555, 556, 557, 558, 559, 560, 561, 562, 563, 564, 565, 566, 567, 568, 569, 570, 571, 572, 573, 574, 575, 576, 577, 578, 579, 580, 581, 582, 583, 584, 585, 586, 587, 588, 589, 590, 591, 592, 593, 594, 595, 596, 597, 598, 599, 600, 601, 602, 603, 604, 605, 606, 607, 608, 609, 610, 611, 612, 613, 614, 615, 616, 617, 618, 619, 620, 621, 622, 623, 624, 625, 626, 627, 628, 629, 630, 631, 632, 633, 634, 635, 636, 637, 638, 639, 640, 641, 642, 643, 644, 645, 646, 647, 648, 649, 650, 651, 652, 653, 654, 655, 656, 657, 658, 659, 660, 661, 662, 663, 664, 665, 666, 667, 668, 669, 670, 671], [0.02621, 0.02084, 0.02855, 0.0403, 0.05366, 0.07051, 0.07269, 0.02621, 0.02081, 0.02849, 0.04022, 0.0536, 0.07039, 0.07223, 0.0262, 0.02077, 0.02842, 0.04011, 0.05351, 0.07022, 0.0721, 0.02619, 0.02073, 0.02833, 0.03997, 0.0534, 0.06999, 0.07129, 0.02618, 0.02068, 0.02823, 0.03982, 0.05329, 0.06973, 0.07062, 0.02618, 0.02064, 0.02814, 0.03968, 0.05318, 0.06948, 0.06924, 0.02617, 0.0206, 0.02806, 0.03956, 0.05309, 0.06935, 0.06981, 0.02616, 0.02056, 0.02799, 0.03946, 0.05302, 0.06925, 0.06965, 0.02616, 0.02053, 0.02794, 0.03938, 0.05296, 0.06917, 0.06958, 0.02615, 0.02052, 0.02791, 0.03934, 0.05293, 0.06911, 0.06963, 0.02615, 0.02051, 0.0279, 0.03932, 0.05291, 0.06905, 0.06895, 0.02616, 0.02052, 0.0279, 0.03933, 0.05292, 0.06906, 0.06934, 0.02616, 0.02053, 0.02794, 0.03937, 0.05295, 0.0691, 0.06899, 0.02617, 0.02056, 0.02799, 0.03945, 0.05301, 0.06921, 0.06964, 0.02617, 0.0206, 0.02806, 0.03955, 0.05308, 0.06934, 0.06956, 0.02618, 0.02064, 0.02814, 0.03968, 0.05318, 0.06953, 0.07045, 0.02619, 0.02069, 0.02824, 0.03982, 0.05328, 0.06971, 0.07062, 0.0262, 0.02075, 0.02835, 0.03997, 0.05339, 0.06989, 0.07092, 0.02622, 0.02081, 0.02846, 0.04013, 0.0535, 0.07006, 0.07051, 0.02623, 0.02086, 0.02856, 0.04029, 0.05363, 0.07031, 0.07175, 0.02624, 0.02091, 0.02866, 0.04044, 0.05374, 0.07055, 0.07228, 0.02624, 0.02096, 0.02875, 0.04057, 0.05384, 0.07075, 0.07299, 0.02625, 0.02099, 0.02881, 0.04067, 0.05391, 0.07088, 0.07302, 0.02625, 0.02101, 0.02885, 0.04073, 0.05396, 0.07096, 0.07339, 0.02626, 0.02102, 0.02887, 0.04075, 0.05397, 0.07096, 0.0731, 0.02626, 0.02101, 0.02885, 0.04073, 0.05395, 0.07091, 0.07298, 0.02625, 0.02099, 0.02882, 0.04067, 0.05391, 0.07081, 0.07219, 0.02625, 0.02096, 0.02876, 0.04059, 0.05385, 0.07075, 0.07271, 0.02624, 0.02092, 0.02868, 0.04048, 0.05377, 0.07064, 0.07256, 0.02623, 0.02087, 0.02858, 0.04033, 0.05367, 0.07048, 0.07257, 0.02622, 0.02081, 0.02847, 0.04016, 0.05354, 0.07025, 0.0719, 0.02621, 0.02075, 0.02834, 0.03997, 0.0534, 0.06997, 0.07156, 0.02619, 0.02069, 0.02822, 0.03978, 0.05324, 0.06964, 0.07053, 0.02619, 0.02063, 0.0281, 0.0396, 0.0531, 0.06931, 0.06962, 0.02618, 0.02059, 0.02802, 0.03946, 0.05298, 0.06901, 0.06798, 0.02617, 0.02056, 0.02796, 0.03937, 0.05291, 0.06887, 0.06834, 0.02617, 0.02055, 0.02795, 0.03935, 0.05289, 0.06883, 0.06792, 0.02617, 0.02057, 0.02797, 0.0394, 0.05294, 0.06893, 0.06781, 0.02617, 0.02059, 0.02804, 0.0395, 0.05303, 0.0692, 0.06942, 0.02618, 0.02063, 0.02812, 0.03965, 0.05315, 0.0695, 0.0703, 0.02619, 0.02068, 0.02822, 0.03981, 0.05328, 0.0698, 0.0713, 0.02619, 0.02073, 0.02832, 0.03996, 0.05341, 0.07004, 0.07161, 0.0262, 0.02077, 0.02841, 0.0401, 0.05351, 0.07024, 0.07223, 0.02621, 0.02081, 0.02849, 0.04021, 0.05359, 0.07037, 0.07218, 0.02621, 0.02084, 0.02854, 0.04029, 0.05365, 0.07045, 0.07229, 0.02621, 0.02085, 0.02858, 0.04034, 0.05368, 0.07048, 0.07171, 0.02622, 0.02086, 0.02859, 0.04036, 0.0537, 0.07054, 0.07244, 0.02621, 0.02086, 0.02858, 0.04035, 0.0537, 0.07055, 0.07248, 1.0, 1.0, 1.0, 0.9407, 0.9407, 0.9631, 0.9632, 1.0, 0.9932, 1.0, 0.9926, 1.0, 1.0, 0.9926, 1.0, 1.0, 1.0, 1.0, 1.0, 1.0, 0.9632, 0.9632, 0.9929, 0.9931, 0.993, 0.9632, 0.9407, 0.9407, 0.9933, 0.9633, 0.9926, 0.9927, 1.0, 0.9632, 0.9632, 0.9407, 0.9407, 1.0, 1.0, 1.0, 0.9408, 0.9408, 1.0, 0.9931, 0.9407, 0.9632, 0.9926, 1.0, 0.9933, 0.9934, 0.9934, 1.0, 0.9925, 0.9925, 0.9632, 0.9927, 0.9407, 0.9632, 0.9632, 0.9632, 0.9928, 0.9927, 1.0, 0.9631, 0.9928, 0.9927, 0.9632, 0.9632, 0.9931, 0.9632, 0.9632, 0.9632, 1.0, 1.0, 0.9407, 0.9927, 0.9632, 0.9926, 0.9408, 0.9632, 0.9408, 0.9407, 0.9932, 0.9932, 1.0, 0.9929, 0.9932, 0.9632, 0.9632, 1.0, 0.9407, 1.0, 0.9926, 1.0, 0.9407, 0.9632, 0.9408, 0.9408, 0.9408, 1.0, 0.9934, 1.0, 0.9926, 1.0, 0.9408, 0.9408, 0.9931, 0.9407, 0.9632, 0.9632, 0.9632, 0.9632, 0.9407, 0.9407, 1.0, 0.9407, 0.9934, 1.0, 0.9632, 0.9926, 0.9927, 1.0, 0.9633, 0.9632, 0.9926, 0.9928, 0.9408, 0.9633, 0.9633, 1.0, 0.9931, 1.0, 0.9934, 1.0, 0.9632, 1.0, 0.9926, 0.9632, 1.0, 1.0, 0.9407, 0.9934, 0.9928, 0.9632, 0.9407, 0.9632, 0.9929, 0.9408, 0.9632, 0.9632, 0.9633, 0.9632, 0.9407, 1.0, 0.9408, 0.9932, 1.0, 0.9407, 0.9408, 0.9926, 1.0, 0.9934, 0.9632, 1.0, 0.9407, 1.0, 0.9632, 1.0, 0.9407, 1.0, 0.9407, 0.9407, 1.0, 1.0, 0.9408, 0.9407, 0.9632, 0.9632, 0.9926, 0.9407, 0.9632, 0.9407, 0.9408, 0.9632, 0.9408, 0.9927, 0.9407, 0.9408, 0.9407, 0.9408, 0.9632, 0.9408, 1.0, 1.0, 1.0, 1.0, 1.0, 1.0, 1.0, 1.0, 1.0, 1.0, 1.0, 1.0, 1.0, 1.0, 1.0, 1.0, 1.0, 1.0, 1.0, 1.0, 1.0, 1.0, 1.0, 1.0, 1.0, 1.0, 1.0, 1.0, 1.0, 1.0, 1.0, 1.0, 1.0, 1.0, 1.0, 1.0, 1.0, 1.0, 1.0, 1.0, 1.0, 1.0, 1.0, 1.0, 1.0, 1.0, 1.0, 1.0, 1.0, 1.0, 1.0, 1.0, 1.0, 1.0, 1.0, 1.0, 1.0, 1.0, 1.0, 1.0, 1.0, 1.0, 1.0, 1.0, 1.0, 1.0, 1.0, 1.0, 1.0, 1.0, 1.0, 1.0, 1.0, 1.0, 1.0, 1.0, 1.0, 1.0, 1.0, 1.0, 1.0, 1.0, 1.0, 1.0, 1.0, 1.0, 1.0, 1.0, 1.0, 1.0, 1.0, 1.0, 1.0, 1.0, 1.0, 1.0, 0.9803, 0.9802, 0.9804, 0.9804, 0.9801, 0.9802, 0.9801, 0.9805, 0.9803, 0.9802, 0.9803, 0.9801, 0.9803, 0.9803, 0.9805, 0.9804, 0.9805, 0.9801, 0.9803, 0.9803, 0.9805, 0.9803, 0.9802, 0.9803, 0.9803, 0.9804, 0.9805, 0.9801, 0.9804, 0.9804, 0.9802, 0.9801, 0.9805, 0.9803, 0.9805, 0.9803, 0.9803, 0.9803, 0.9802, 0.9804, 0.9803, 0.9804, 0.9802, 0.9803, 0.9801, 0.9801, 0.9802, 0.9804]): _vg.add([_i], _w, 'REPLACE')
_vg = ob_torus.vertex_groups.new(name='Bone.001')
for _i, _w in zip([0, 1, 2, 3, 4, 5, 6, 7, 8, 9, 10, 11, 12, 13, 14, 15, 16, 17, 18, 19, 20, 21, 22, 23, 24, 25, 26, 27, 28, 29, 30, 31, 32, 33, 34, 35, 36, 37, 38, 39, 40, 41, 42, 43, 44, 45, 46, 47, 48, 49, 50, 51, 52, 53, 54, 55, 56, 57, 58, 59, 60, 61, 62, 63, 64, 65, 66, 67, 68, 69, 70, 71, 72, 73, 74, 75, 76, 77, 78, 79, 80, 81, 82, 83, 84, 85, 86, 87, 88, 89, 90, 91, 92, 93, 94, 95, 96, 97, 98, 99, 100, 101, 102, 103, 104, 105, 106, 107, 108, 109, 110, 111, 112, 113, 114, 115, 116, 117, 118, 119, 120, 121, 122, 123, 124, 125, 126, 127, 128, 129, 130, 131, 132, 133, 134, 135, 136, 137, 138, 139, 140, 141, 142, 143, 144, 145, 146, 147, 148, 149, 150, 151, 152, 153, 154, 155, 156, 157, 158, 159, 160, 161, 162, 163, 164, 165, 166, 167, 168, 169, 170, 171, 172, 173, 174, 175, 176, 177, 178, 179, 180, 181, 182, 183, 184, 185, 186, 187, 188, 189, 190, 191, 192, 193, 194, 195, 196, 197, 198, 199, 200, 201, 202, 203, 204, 205, 206, 207, 208, 209, 210, 211, 212, 213, 214, 215, 216, 217, 218, 219, 220, 221, 222, 223, 224, 225, 226, 227, 228, 229, 230, 231, 232, 233, 234, 235, 236, 237, 238, 239, 240, 241, 242, 243, 244, 245, 246, 247, 248, 249, 250, 251, 252, 253, 254, 255, 256, 257, 258, 259, 260, 261, 262, 263, 264, 265, 266, 267, 268, 269, 270, 271, 272, 273, 274, 275, 276, 277, 278, 279, 280, 281, 282, 283, 284, 285, 286, 287, 288, 289, 290, 291, 292, 293, 294, 295, 296, 297, 298, 299, 300, 301, 302, 303, 304, 305, 306, 307, 308, 309, 310, 311, 312, 313, 314, 315, 316, 317, 318, 319, 320, 321, 322, 323, 324, 325, 326, 327, 328, 329, 330, 331, 332, 333, 334, 335, 339, 340, 341, 342, 356, 357, 361, 362, 363, 365, 369, 370, 371, 372, 376, 377, 380, 381, 390, 392, 393, 394, 395, 399, 402, 403, 405, 406, 407, 410, 412, 414, 415, 416, 417, 423, 424, 426, 430, 431, 432, 433, 434, 440, 441, 443, 444, 445, 446, 447, 448, 449, 451, 454, 458, 459, 462, 463, 464, 470, 473, 476, 479, 480, 481, 483, 484, 485, 486, 487, 488, 490, 493, 494, 498, 500, 502, 504, 506, 507, 510, 511, 512, 513, 515, 516, 517, 518, 519, 520, 522, 523, 524, 525, 526, 527], [0.9619, 0.9646, 0.9607, 0.9548, 0.9463, 0.9295, 0.9273, 0.9619, 0.9646, 0.9608, 0.9549, 0.9464, 0.9296, 0.9278, 0.9619, 0.9646, 0.9608, 0.9549, 0.9465, 0.9298, 0.9279, 0.9619, 0.9646, 0.9608, 0.955, 0.9466, 0.93, 0.9287, 0.9619, 0.9647, 0.9609, 0.9551, 0.9467, 0.9303, 0.9294, 0.9619, 0.9647, 0.9609, 0.9552, 0.9468, 0.9305, 0.9308, 0.9619, 0.9647, 0.961, 0.9552, 0.9469, 0.9306, 0.9302, 0.9619, 0.9647, 0.961, 0.9553, 0.947, 0.9308, 0.9303, 0.9619, 0.9647, 0.961, 0.9553, 0.947, 0.9308, 0.9304, 0.9619, 0.9647, 0.961, 0.9553, 0.9471, 0.9309, 0.9304, 0.9619, 0.9647, 0.9611, 0.9553, 0.9471, 0.931, 0.931, 0.9619, 0.9647, 0.961, 0.9553, 0.9471, 0.9309, 0.9307, 0.9619, 0.9647, 0.961, 0.9553, 0.9471, 0.9309, 0.931, 0.9619, 0.9647, 0.961, 0.9553, 0.947, 0.9308, 0.9304, 0.9619, 0.9647, 0.961, 0.9552, 0.9469, 0.9307, 0.9304, 0.9619, 0.9647, 0.9609, 0.9552, 0.9468, 0.9305, 0.9296, 0.9619, 0.9647, 0.9609, 0.9551, 0.9467, 0.9303, 0.9294, 0.9619, 0.9646, 0.9608, 0.955, 0.9466, 0.9301, 0.9291, 0.9619, 0.9646, 0.9608, 0.9549, 0.9465, 0.9299, 0.9295, 0.9619, 0.9646, 0.9607, 0.9549, 0.9464, 0.9297, 0.9283, 0.9619, 0.9645, 0.9607, 0.9548, 0.9463, 0.9295, 0.9277, 0.9619, 0.9645, 0.9606, 0.9547, 0.9462, 0.9292, 0.927, 0.9619, 0.9645, 0.9606, 0.9547, 0.9461, 0.9291, 0.927, 0.9619, 0.9645, 0.9606, 0.9546, 0.946, 0.929, 0.9266, 0.9619, 0.9645, 0.9606, 0.9546, 0.946, 0.929, 0.9269, 0.9619, 0.9645, 0.9606, 0.9546, 0.9461, 0.9291, 0.927, 0.9619, 0.9645, 0.9606, 0.9547, 0.9461, 0.9292, 0.9278, 0.9619, 0.9645, 0.9606, 0.9547, 0.9461, 0.9293, 0.9273, 0.9619, 0.9645, 0.9607, 0.9548, 0.9462, 0.9294, 0.9274, 0.9619, 0.9646, 0.9607, 0.9548, 0.9463, 0.9295, 0.9274, 0.9619, 0.9646, 0.9608, 0.9549, 0.9465, 0.9298, 0.9281, 0.9619, 0.9646, 0.9608, 0.955, 0.9466, 0.93, 0.9284, 0.9619, 0.9647, 0.9609, 0.9551, 0.9468, 0.9304, 0.9295, 0.9619, 0.9647, 0.9609, 0.9552, 0.9469, 0.9307, 0.9304, 0.9619, 0.9647, 0.961, 0.9553, 0.947, 0.931, 0.932, 0.9619, 0.9647, 0.961, 0.9553, 0.9471, 0.9311, 0.9317, 0.9619, 0.9647, 0.961, 0.9553, 0.9471, 0.9312, 0.9321, 0.9619, 0.9647, 0.961, 0.9553, 0.9471, 0.9311, 0.9322, 0.9619, 0.9647, 0.961, 0.9553, 0.947, 0.9308, 0.9306, 0.9619, 0.9647, 0.9609, 0.9552, 0.9468, 0.9305, 0.9297, 0.9619, 0.9647, 0.9609, 0.9551, 0.9467, 0.9302, 0.9287, 0.9619, 0.9646, 0.9608, 0.955, 0.9466, 0.93, 0.9284, 0.9619, 0.9646, 0.9608, 0.955, 0.9465, 0.9298, 0.9278, 0.9619, 0.9646, 0.9608, 0.9549, 0.9464, 0.9296, 0.9278, 0.9619, 0.9646, 0.9607, 0.9549, 0.9464, 0.9296, 0.9277, 0.9619, 0.9646, 0.9607, 0.9548, 0.9463, 0.9295, 0.9283, 0.9619, 0.9646, 0.9607, 0.9548, 0.9463, 0.9295, 0.9276, 0.9619, 0.9646, 0.9607, 0.9548, 0.9463, 0.9295, 0.9275, 0.05926, 0.05926, 0.02374, 0.0236, 0.02355, 0.02353, 0.02358, 0.05926, 0.05926, 0.0235, 0.02366, 0.02367, 0.05925, 0.05925, 0.05923, 0.05923, 0.05925, 0.0236, 0.02367, 0.05926, 0.02366, 0.0236, 0.02359, 0.02371, 0.0236, 0.02369, 0.02361, 0.02351, 0.02352, 0.05926, 0.02367, 0.05924, 0.02352, 0.05925, 0.05927, 0.02358, 0.02356, 0.05925, 0.05926, 0.02363, 0.05923, 0.05923, 0.05924, 0.05924, 0.05925, 0.05926, 0.02366, 0.02359, 0.02366, 0.02366, 0.05926, 0.05926, 0.05926, 0.02362, 0.02349, 0.02363, 0.05924, 0.02349, 0.02349, 0.02364, 0.02365, 0.05925, 0.02364, 0.05925, 0.02363, 0.05923, 0.0235, 0.02356, 0.0235, 0.0236, 0.05925, 0.05925, 0.05926, 0.05923, 0.02354, 0.05926, 0.02367, 0.05927, 0.05925, 0.05926, 0.05924, 0.05927, 0.02365, 0.02362, 0.05926, 0.02367, 0.05926, 0.05923, 0.0236, 0.05924, 0.05926, 0.05924, 0.05926, 0.05925, 0.02362, 0.05924]): _vg.add([_i], _w, 'REPLACE')
_m = ob_torus.modifiers.new('Armature', 'ARMATURE')
_m.object = ob_armature

# ---- collection membership
col_collection_1.objects.link(ob_armature)
col_collection_1.objects.link(ob_torus)

# ---- scene / render settings (as saved in the file)
scene.frame_start = 1; scene.frame_end = 45; scene.frame_set(29)
scene.render.engine = 'BLENDER_EEVEE_NEXT'
scene.render.resolution_percentage = 50
scene.render.dither_intensity = 0.0
scene.cycles.use_denoising = False
scene.cycles.samples = 10
scene.cycles.sampling_pattern = 'TABULATED_SOBOL'
scene.cycles.light_sampling_threshold = 0.0
scene.cycles.use_adaptive_sampling = False
scene.cycles.use_light_tree = False
scene.cycles.blur_glossy = 0.0
scene.cycles.pixel_filter_type = 'GAUSSIAN'
scene.cycles.sample_clamp_indirect = 0.0
scene.view_settings.view_transform = 'Standard'
bpy.context.view_layer.update()

# ---- added for rendering (the .blend has no active camera and no usable light): camera, sun
cam_auto = bpy.data.cameras.new('AutoCamera')
cam_auto.lens = 50.0
cam_auto.sensor_width = 36.0
cam_auto.clip_end = 1000.0
ob_auto_camera = bpy.data.objects.new('AutoCamera', cam_auto)
scene.collection.objects.link(ob_auto_camera)
ob_auto_camera.location = (3.27091, -4.85863, 2.61673)
ob_auto_camera.rotation_euler = (1.09748, -7.21219e-08, 0.694738)
scene.camera = ob_auto_camera
light_auto_sun = bpy.data.lights.new('AutoSun', 'SUN')
light_auto_sun.energy = 3.0
light_auto_sun.angle = 0.0523599
ob_auto_sun = bpy.data.objects.new('AutoSun', light_auto_sun)
scene.collection.objects.link(ob_auto_sun)
ob_auto_sun.rotation_euler = (0.872665, 0.174533, 0.523599)
bpy.context.view_layer.update()
